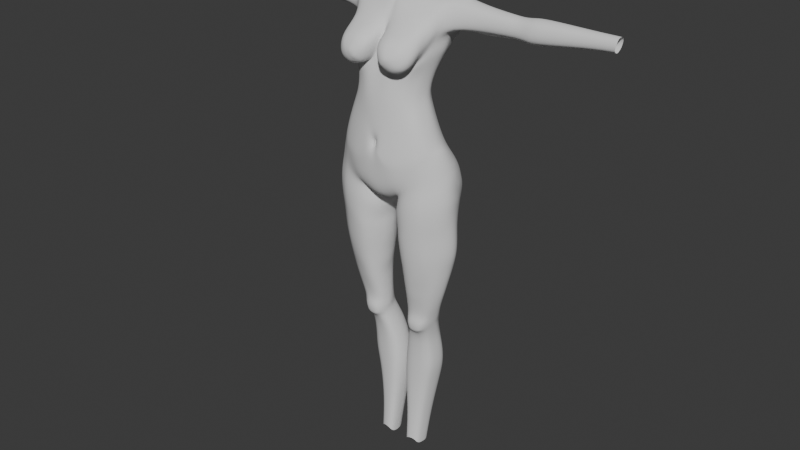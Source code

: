 # Source: StylizedCharaBlendAlong25.blend  (saved by Blender 5.0.118; exported with 4.5.12 LTS)
import bpy
from mathutils import Matrix  # noqa: F401  (used for matrix-valued properties, if any)

bpy.ops.wm.read_factory_settings(use_empty=True)
scene = bpy.context.scene
scene.name = 'Scene'

# ---- collections
col_reference_images = bpy.data.collections.new('Reference images'); scene.collection.children.link(col_reference_images)
col_mesh = bpy.data.collections.new('Mesh'); scene.collection.children.link(col_mesh)

# ---- world
world_world = bpy.data.worlds.new('World'); scene.world = world_world
world_world.use_nodes = True; world_world.node_tree.nodes.clear()
_N = world_world.node_tree.nodes; _L = world_world.node_tree.links
n0 = _N.new('ShaderNodeOutputWorld'); n0.name = 'World Output'; n0.location = (200, 100)
n1 = _N.new('ShaderNodeBackground'); n1.name = 'Background'; n1.location = (-200, 100)
n1.inputs[0].default_value = (0.05088, 0.05088, 0.05088, 1.0)
_L.new(n1.outputs[0], n0.inputs[0])
n0.is_active_output = True
world_world.color = (0.05088, 0.05088, 0.05088)
world_world.sun_shadow_jitter_overblur = 0.0

# ---- meshes
me_cylinder = bpy.data.meshes.new('Cylinder')
me_cylinder.from_pydata([(-1.148e-06, 0.6485, -1.5), (-1.514e-05, 0.7861, 1.122), (0.5349, 0.8102, 1.132), (0.7594, 0.6731, 1.205), (1.152, 0.5019, -1.3), (1.024, 0.4287, 1.617), (1.328, -0.01385, -1.07), (1.038, 0.2881, 1.599), (1.216, -0.3474, -1.17), (0.9862, 0.07229, 1.575), (0.9232, -0.6022, -1.389), (0.8024, -0.5045, 0.9941), (0.5135, -0.7313, -1.715), (-1.201e-06, -0.7658, -1.885), (-0.0003273, -0.5448, 1.242), (-5.267e-06, 0.4616, -0.4666), (0.519, 0.4119, -0.4104), (0.7742, 0.2544, -0.37), (0.9319, 0.01172, -0.3389), (0.9844, -0.17, -0.3327), (0.9268, -0.4666, -0.4264), (0.7788, -0.6152, -0.5081), (0.538, -0.7379, -0.6034), (-5.491e-06, -0.8243, -0.8929), (-1.791e-05, 0.5732, 0.5793), (0.4175, 0.5083, 0.5947), (0.6093, 0.3858, 0.6629), (0.7792, 0.1586, 0.6955), (0.8297, -0.008527, 0.6871), (0.7746, -0.2606, 0.657), (0.598, -0.5193, 0.6105), (0.4431, -0.6106, 0.5841), (-0.0001447, -0.6942, 0.5697), (0.4663, 0.331, -0.00294), (0.6656, 0.2074, 0.03448), (0.7736, 0.01867, 0.09349), (0.8315, -0.1367, 0.09234), (0.7735, -0.4226, 0.03739), (0.6559, -0.5874, -0.05522), (0.4742, -0.6945, -0.1373), (-2.461e-05, -0.794, -0.2021), (-1.015e-05, 0.3879, -0.07903), (-1.517e-05, 0.4146, 0.203), (0.4109, 0.3508, 0.2396), (0.5816, 0.2347, 0.2923), (0.72, 0.05663, 0.3334), (0.7921, -0.09021, 0.329), (0.7193, -0.3809, 0.2788), (0.5798, -0.5725, 0.2261), (0.4362, -0.6766, 0.1836), (-5.622e-05, -0.7762, 0.1503), (0.4771, 0.7099, -1.089), (0.7482, 0.6112, -1.031), (1.027, 0.4105, -1.033), (1.253, -0.05661, -0.7517), (1.109, -0.3856, -0.8975), (0.9007, -0.6166, -1.064), (0.5728, -0.7835, -1.242), (-2.306e-06, -0.8114, -1.375), (-1.626e-06, 0.6703, -1.194), (-7.536e-07, 0.104, -2.098), (0.1703, 0.01834, -2.009), (-8.485e-07, -0.3918, -2.074), (0.3025, -0.4012, -1.919), (-9.003e-07, 0.4359, -1.774), (0.09572, 0.2778, -2.065), (0.571, 0.5976, -3.116), (0.9482, 0.7061, -3.041), (1.286, 0.3315, -3.052), (1.485, 0.06874, -3.086), (1.29, -0.2711, -3.087), (0.9665, -0.5233, -3.126), (0.4901, -0.6268, -3.18), (0.1962, 0.0528, -3.203), (0.2283, -0.285, -3.201), (0.3186, 0.3466, -3.172), (0.5856, 0.5819, -2.724), (0.3355, 0.3481, -2.777), (1.24, 0.3422, -2.581), (0.9252, 0.7956, -2.646), (0.1332, 0.02158, -2.817), (0.2179, -0.3415, -2.803), (0.4802, -0.6776, -2.778), (0.9434, -0.5788, -2.664), (1.309, -0.2977, -2.588), (1.471, 0.0438, -2.542), (0.5454, 0.4636, -3.979), (0.8929, 0.5701, -4.004), (1.148, 0.2054, -3.935), (1.244, 0.02348, -3.925), (1.126, -0.2075, -3.948), (0.892, -0.3487, -3.971), (0.5068, -0.4577, -4.0), (0.3147, 0.009671, -3.967), (0.321, -0.2408, -3.969), (0.3695, 0.2265, -3.998), (0.2712, 0.3947, -2.413), (0.8565, 0.7047, -2.335), (0.1609, -0.4331, -2.275), (0.9369, -0.6509, -1.983), (1.311, -0.3897, -1.874), (1.491, -0.05466, -1.805), (0.5398, 0.643, -2.423), (1.181, 0.5569, -2.122), (0.1632, -0.0189, -2.338), (0.5107, -0.6941, -2.135), (0.4925, 0.3774, -4.465), (0.1096, 0.3136, -2.221), (0.2436, -0.3167, -2.111), (0.9111, -0.6125, -1.628), (1.273, -0.3394, -1.46), (1.427, 0.011, -1.446), (1.231, 0.5689, -1.735), (0.07537, 0.01755, -2.133), (0.4619, -0.6759, -1.849), (0.8276, 0.3967, -4.437), (1.008, 0.1745, -4.474), (1.056, 0.03898, -4.482), (0.9742, -0.163, -4.471), (0.7987, -0.2629, -4.452), (0.5025, -0.3142, -4.448), (0.3073, 0.01381, -4.459), (0.3332, -0.1971, -4.453), (0.3459, 0.1863, -4.464), (0.006686, 0.7386, -1.636), (0.2499, 0.8499, 1.123), (0.2767, -0.7525, -1.811), (0.04848, -0.5678, 1.18), (0.2962, -0.8076, -0.6793), (0.1848, 0.4508, -0.4074), (0.2406, -0.7269, 0.4604), (0.1478, 0.5677, 0.5599), (0.1352, 0.3721, 0.02488), (0.2338, -0.7685, -0.2533), (0.1004, 0.3864, 0.26), (0.2426, -0.7539, 0.1445), (0.2075, 0.747, -1.173), (0.2666, -0.8324, -1.222), (0.1064, 0.08606, -2.037), (0.1894, -0.336, -2.101), (0.01948, 0.4628, -1.969), (0.5815, 0.589, -2.531), (1.231, 0.4068, -2.342), (0.1818, -0.0143, -2.631), (0.5244, -0.6787, -2.524), (0.3191, 0.3467, -2.596), (0.9067, 0.7424, -2.464), (0.2385, -0.3946, -2.622), (0.9423, -0.6206, -2.396), (1.315, -0.3522, -2.328), (1.463, 0.0038, -2.261), (0.4565, 0.3824, -4.774), (0.79, 0.4263, -4.765), (0.9365, 0.1858, -4.812), (0.9358, 0.07288, -4.807), (0.873, -0.1317, -4.77), (0.729, -0.2363, -4.688), (0.5081, -0.2628, -4.684), (0.2981, 0.02269, -4.805), (0.3527, -0.1691, -4.765), (0.3295, 0.1753, -4.816), (0.4469, 0.4078, -4.92), (0.7641, 0.4657, -4.949), (0.8905, 0.1917, -4.943), (0.8916, 0.08242, -4.943), (0.8583, -0.09114, -4.95), (0.6802, -0.2639, -4.826), (0.7854, -0.218, -4.882), (0.3047, 0.03009, -4.932), (0.3311, -0.1238, -4.946), (0.3431, 0.1796, -4.934), (0.4406, 0.4647, -5.054), (0.7427, 0.4308, -5.067), (0.8709, 0.2282, -5.046), (0.8683, 0.1203, -5.053), (0.8069, -0.06842, -5.119), (0.6556, -0.1288, -5.227), (0.4447, -0.1588, -5.222), (0.3165, 0.09047, -5.043), (0.339, -0.09352, -5.115), (0.3549, 0.2389, -5.04), (0.381, 0.5866, -5.347), (0.6851, 0.5527, -5.357), (0.815, 0.3686, -5.37), (0.8145, 0.2418, -5.372), (0.7833, 0.03223, -5.382), (0.6449, -0.05375, -5.412), (0.3622, -0.1035, -5.403), (0.2315, 0.2193, -5.364), (0.2422, 0.007642, -5.376), (0.2674, 0.3822, -5.365), (0.2554, 0.7306, -6.817), (0.5417, 0.7127, -6.809), (0.7058, 0.5553, -6.75), (0.7397, 0.3801, -6.746), (0.6857, 0.1379, -6.733), (0.5228, 0.02545, -6.782), (0.2298, -0.01279, -6.791), (0.06706, 0.3455, -6.783), (0.07772, 0.09979, -6.763), (0.1001, 0.5598, -6.779), (0.8164, 0.5258, -5.89), (0.6357, 0.7026, -5.907), (0.1038, 0.3047, -5.898), (0.1234, 0.07835, -5.894), (0.2824, -0.03843, -5.908), (0.6163, 0.002757, -5.91), (0.8377, 0.3308, -5.89), (0.3098, 0.7224, -5.905), (0.1467, 0.531, -5.894), (0.7954, 0.1069, -5.892), (0.2801, 0.5887, -7.589), (0.4816, 0.5723, -7.589), (0.5848, 0.4333, -7.598), (0.5973, 0.3006, -7.595), (0.5657, 0.1063, -7.585), (0.464, 0.01068, -7.571), (0.2588, -0.02348, -7.572), (0.1572, 0.2705, -7.611), (0.1656, 0.06938, -7.593), (0.1819, 0.4399, -7.604), (0.3014, 0.4468, -8.215), (0.4565, 0.4352, -8.216), (0.5537, 0.3036, -8.34), (0.5606, 0.1813, -8.336), (0.5376, 0.01767, -8.33), (0.4399, -0.04684, -8.204), (0.2829, -0.0729, -8.202), (0.1864, 0.1561, -8.347), (0.1947, -0.01697, -8.332), (0.2089, 0.309, -8.342), (0.8193, 0.5599, -6.263), (0.06831, 0.3324, -6.289), (0.2519, -0.02583, -6.279), (0.8416, 0.3636, -6.26), (0.2791, 0.7567, -6.293), (0.7996, 0.1223, -6.255), (0.616, 0.7383, -6.287), (0.07984, 0.0893, -6.276), (0.597, 0.01289, -6.273), (0.1041, 0.5644, -6.283), (0.5259, -0.2797, -4.823), (0.4152, -0.2438, -4.88), (0.7945, -0.1899, -4.989), (0.3885, -0.2112, -4.989), (0.7527, -0.1828, -5.099), (0.6419, -0.2039, -5.163), (0.4956, -0.2193, -5.161), (0.4073, -0.1989, -5.1), (0.6469, -0.2823, -4.928), (0.7176, -0.2588, -4.95), (0.5392, -0.2925, -4.925), (0.4708, -0.2762, -4.944), (0.717, -0.248, -5.018), (0.4586, -0.2624, -5.016), (0.7029, -0.2374, -5.09), (0.629, -0.2521, -5.11), (0.5241, -0.2613, -5.108), (0.4597, -0.2485, -5.089), (0.6335, -0.2739, -5.023), (0.5342, -0.2821, -5.021), (0.5662, 0.4833, -3.73), (0.9243, 0.6337, -3.709), (0.3617, 0.267, -3.739), (0.2549, 0.02669, -3.707), (0.9327, -0.4002, -3.728), (1.202, -0.2146, -3.676), (1.209, 0.2494, -3.663), (0.288, -0.2509, -3.722), (0.5216, -0.5194, -3.779), (1.314, 0.04327, -3.662), (0.5727, 0.524, -3.467), (0.2491, 0.04526, -3.457), (1.248, -0.2274, -3.435), (0.2603, -0.2597, -3.481), (0.9571, -0.4549, -3.474), (0.3455, 0.3123, -3.492), (0.9435, 0.6522, -3.447), (1.248, 0.299, -3.418), (0.5188, -0.5713, -3.516), (1.369, 0.06387, -3.427), (0.8681, 0.5119, -4.166), (0.5271, 0.4245, -4.183), (0.3646, 0.2087, -4.174), (0.3208, 0.008488, -4.158), (0.8571, -0.3128, -4.191), (1.055, -0.1982, -4.167), (1.097, 0.1884, -4.153), (0.3296, -0.2263, -4.161), (0.509, -0.4043, -4.199), (1.173, 0.02261, -4.183), (0.6518, 0.6429, -5.637), (0.1743, 0.05224, -5.646), (0.6298, -0.0163, -5.653), (0.1973, 0.4706, -5.642), (0.8121, 0.4616, -5.644), (0.1568, 0.2722, -5.643), (0.3125, -0.06607, -5.645), (0.8242, 0.296, -5.645), (0.3393, 0.6692, -5.63), (0.7857, 0.07734, -5.649), (-3.974e-06, -0.8425, -1.064), (-1.402e-05, -0.7993, -0.4628), (0.1169, -0.8306, -0.7007), (0.1077, -0.8632, -0.9144), (0.09705, -0.8082, -0.547), (-1.052e-05, -0.7811, -0.5902), (0.0524, -0.7834, -0.7119), (0.04833, -0.8055, -0.7929), (0.04738, -0.7733, -0.6437), (-6.426e-06, -0.803, -0.823), (-9.271e-06, -0.7701, -0.6389), (0.03323, -0.7699, -0.7184), (0.03149, -0.7876, -0.7759), (0.03189, -0.7648, -0.6611), (-7.204e-06, -0.7857, -0.7725), (-8.321e-06, -0.7708, -0.6861), (0.033, -0.7657, -0.7169), (0.0383, -0.7785, -0.7776), (0.03432, -0.7607, -0.6599), (1.341, 0.2475, -1.973), (1.285, 0.3032, -1.554), (1.24, 0.2584, -1.2), (0.7802, 0.8684, -1.541), (0.4331, 0.8922, -1.466), (0.6218, 0.8594, -1.422), (0.7705, 0.8127, -1.401), (0.2206, 0.8394, -2.188), (0.6567, 0.9264, -2.122), (0.4321, 0.9093, -2.183), (0.8229, 0.8961, -2.047), (0.09566, 0.7428, -2.095), (0.8183, 0.9066, -1.903), (0.03072, 0.819, -1.714), (0.2521, 0.9088, -1.525), (0.02966, 0.7055, -1.983), (0.4136, 0.9593, -1.642), (0.6021, 0.9382, -1.592), (0.2385, 0.9179, -2.026), (0.6256, 0.9649, -1.959), (0.4209, 0.9628, -2.009), (0.09621, 0.845, -2.01), (0.1072, 0.9185, -1.71), (0.2405, 0.958, -1.683), (0.08174, 0.5575, -2.164), (0.1217, 0.8846, -1.595), (0.1105, 0.8287, -1.442), (0.4572, 0.8043, -1.288), (0.6808, 0.7562, -1.248), (0.8875, 0.7033, -1.266), (0.2405, 0.838, -1.359), (0.9525, 0.7316, -1.444), (1.012, 0.7807, -1.853), (0.9644, 0.7899, -2.086), (0.2222, 0.6697, -2.308), (0.4712, 0.7985, -2.33), (0.7449, 0.8398, -2.25), (0.1066, 0.913, -1.869), (-2.574e-06, 0.5948, -0.9382), (0.4884, 0.6083, -0.9052), (0.7704, 0.4572, -0.8224), (1.001, 0.2417, -0.8226), (1.127, -0.08722, -0.6814), (1.095, -0.4011, -0.8409), (0.8783, -0.6235, -0.9169), (0.5764, -0.7851, -1.024), (0.1688, 0.6848, -1.079), (0.286, -0.8499, -1.082), (0.04694, -0.7983, -0.7805), (0.1123, -0.8573, -0.8545), (0.02492, -0.7794, -0.7724), (0.0184, -0.7746, -0.773), (0.6057, 0.9782, -1.78), (0.4134, 0.9893, -1.829), (0.246, 0.9707, -1.859), (0.7924, 0.9152, -1.726), (0.9806, 0.7723, -1.646), (0.01822, 0.762, -1.856), (-0.007392, 0.6318, -1.823), (1.2, 0.5108, -1.503), (1.39, 0.06502, -1.262), (1.107, 0.8096, 1.859), (1.347, 0.6537, 2.05), (1.508, 0.437, 2.122), (1.358, 0.2182, 2.082), (1.142, 0.1449, 2.039), (1.093, 0.0465, 1.689), (-0.0001936, -0.3666, 1.647), (-3.046e-05, -0.05277, 2.068), (-0.0001094, 0.1365, 2.259), (-3.444e-05, 0.8145, 2.388), (-9.479e-06, 0.8653, 2.128), (-9.692e-06, 0.9253, 1.828), (0.5123, 0.9806, 1.917), (0.5921, 0.7985, 2.093), (0.6164, 0.4698, 2.181), (0.6067, 0.09552, 2.132), (0.5298, -0.0327, 2.092), (0.4646, 0.996, 1.573), (0.2536, 0.8288, 2.119), (0.1534, 0.9947, 1.924), (0.2692, 0.564, 2.301), (0.2767, 0.173, 2.203), (0.05859, -0.1669, 2.01), (0.03712, -0.4827, 1.51), (0.7742, 0.9397, 1.925), (0.8376, 0.7561, 2.08), (0.8124, 0.4549, 2.167), (0.8571, 0.1095, 2.111), (0.826, -0.03798, 2.003), (0.8704, -0.3578, 1.514), (0.749, 0.9648, 1.769), (-1.042e-05, 0.9356, 1.652), (1.063, 0.8116, 1.664), (1.124, 0.05609, 1.828), (-0.0001173, -0.2573, 1.77), (0.4908, -0.3113, 1.79), (0.1623, -0.3531, 1.731), (0.8026, -0.2613, 1.747), (1.135, 0.09389, 1.949), (-7.762e-05, -0.1557, 1.946), (0.4884, -0.1346, 1.964), (0.0858, -0.2294, 1.914), (0.8652, -0.111, 1.91), (1.493, 0.33, 2.114), (0.6273, 0.2721, 2.169), (0.3444, 0.34, 2.266), (0.818, 0.2734, 2.157), (1.486, 0.5412, 2.094), (-2.302e-06, 0.8501, 2.259), (0.6087, 0.6502, 2.145), (0.2578, 0.7131, 2.205), (0.8047, 0.6241, 2.137), (1.122, 0.7609, 1.993), (-8.905e-06, 0.8996, 1.99), (0.5577, 0.9002, 2.008), (0.1878, 0.9214, 2.031), (0.8261, 0.86, 2.005), (0.9059, 0.5777, 1.273), (1.049, -0.4931, -1.295), (0.8816, -0.1912, 1.298), (0.8422, -0.5515, -0.4731), (0.8418, 0.1505, -0.3567), (0.687, -0.4085, 0.6391), (0.6994, 0.2841, 0.6923), (0.7119, 0.1266, 0.05976), (0.7062, -0.5168, -0.01572), (0.6409, 0.1584, 0.3099), (0.6394, -0.4906, 0.2482), (0.8677, 0.5253, -1.032), (0.9899, -0.5176, -0.9928), (1.093, 0.5457, -3.046), (1.105, -0.4153, -3.109), (1.1, -0.4584, -2.631), (1.06, 0.6014, -2.618), (1.002, 0.4139, -3.975), (0.9922, -0.2882, -3.961), (0.9954, 0.6414, -2.244), (1.097, -0.5391, -1.936), (1.066, -0.4955, -1.556), (0.9048, 0.3015, -4.452), (0.8739, -0.2201, -4.46), (1.046, 0.5987, -2.412), (1.102, -0.5056, -2.367), (0.8527, 0.3233, -4.785), (0.7907, -0.1915, -4.723), (0.8182, 0.3483, -4.946), (0.6894, -0.1949, -5.135), (0.7976, 0.344, -5.058), (0.7204, -0.1029, -5.181), (0.7252, -0.2442, -4.85), (0.7407, 0.4738, -5.363), (0.7042, -0.01692, -5.399), (0.612, 0.6453, -6.784), (0.5926, 0.0736, -6.761), (0.693, 0.04738, -5.902), (0.7131, 0.6269, -5.9), (0.5258, 0.5128, -7.592), (0.5075, 0.05162, -7.577), (0.4981, 0.3788, -8.269), (0.4818, -0.01921, -8.258), (0.6838, 0.05974, -6.265), (0.703, 0.6619, -6.277), (0.6606, -0.2458, -5.101), (0.6772, -0.2722, -4.937), (0.6693, -0.2628, -5.021), (1.046, 0.4691, -3.689), (1.048, -0.3207, -3.706), (1.082, -0.3575, -3.457), (1.074, 0.501, -3.434), (0.9663, 0.3734, -4.16), (0.942, -0.2637, -4.18), (0.7204, 0.5652, -5.64), (0.6966, 0.02381, -5.651), (0.6855, 0.8394, -1.413), (0.7279, 0.9134, -2.09), (0.6784, 0.9083, -1.57), (0.7081, 0.94, -1.935), (0.7693, 0.7335, -1.255), (0.8389, 0.8184, -2.18), (0.869, 0.3649, -0.8225), (0.971, -0.5282, -0.8844), (0.6857, 0.9512, -1.757), (0.9721, 0.866, 1.927), (1.062, 0.7331, 2.059), (1.281, 0.2774, 2.131), (1.07, 0.1302, 2.093), (1.022, 0.06029, 2.044), (0.987, -0.09018, 1.648), (0.9515, 0.8881, 1.769), (1.015, -0.05947, 1.796), (1.018, -0.001849, 1.944), (1.396, 0.3984, 2.148), (1.272, 0.5493, 2.118), (1.018, 0.8, 2.008), (0.0001325, 0.1367, 2.313), (4.481e-05, 0.7872, 2.48), (0.2188, 0.5555, 2.468), (0.2175, 0.2171, 2.37), (0.2825, 0.3504, 2.428), (0.2927, 0.3416, 2.641), (0.2069, 0.21, 2.628), (0.228, 0.5446, 2.632), (-8.045e-05, 0.8016, 2.604), (-0.0002472, 0.1369, 2.558), (0.7749, 0.7643, 1.19), (1.026, 0.7148, 1.537), (-1.283e-05, 0.887, 1.313), (0.4892, 0.8771, 1.138), (0.1839, 0.9725, 1.352), (0.9288, 0.6716, 1.3), (-1.756e-05, 0.6922, 0.8826), (0.5394, 0.7906, 0.8244), (0.7101, 0.5532, 0.9653), (0.8929, 0.2965, 1.018), (0.9208, 0.1274, 1.02), (0.9024, -0.1188, 1.043), (0.7181, -0.5468, 0.8981), (0.4832, -0.6331, 0.8625), (-0.0002682, -0.5982, 0.917), (0.2424, -0.6681, 0.8221), (0.2002, 0.7356, 0.8762), (0.8261, -0.3279, 0.9196), (0.8274, 0.4426, 1.014), (-1.654e-05, 0.7391, 1.002), (0.5393, 0.8129, 0.9904), (0.7546, 0.6267, 1.08), (0.934, 0.3669, 1.176), (1.021, 0.1932, 1.185), (0.9308, -0.03105, 1.23), (0.698, -0.5335, 0.885), (0.4211, -0.6272, 0.8259), (-0.0003323, -0.5963, 1.065), (0.1548, -0.6335, 0.9164), (0.2205, 0.8092, 0.9992), (0.8521, -0.2712, 1.133), (0.8852, 0.5091, 1.137), (0.9374, 0.8643, 1.631), (0.4861, 1.009, 1.754), (0.7325, 0.9441, 1.597), (0.1409, 1.019, 1.751), (0.1346, 1.003, 1.576), (-1.139e-05, 0.9206, 1.496), (0.9424, 0.8453, 1.402), (0.2158, 0.8857, 1.19), (0.477, 0.989, 1.328), (0.7481, 0.9276, 1.362), (0.2358, 0.9531, 1.231), (0.4453, 0.9273, 1.223), (0.7143, 0.8479, 1.267), (0.8818, 0.7657, 1.339), (2.296, 0.4472, 1.568), (2.339, 0.3363, 1.602), (2.354, 0.238, 1.657), (2.213, 0.6093, 1.836), (2.324, 0.5571, 1.97), (2.4, 0.4273, 2.026), (2.397, 0.2959, 1.993), (2.4, 0.2502, 1.955), (2.372, 0.1985, 1.747), (2.215, 0.5998, 1.733), (2.389, 0.1979, 1.832), (2.398, 0.2178, 1.902), (2.4, 0.3578, 2.019), (2.378, 0.4948, 2.009), (2.238, 0.5917, 1.917), (2.254, 0.5518, 1.636), (1.811, 0.5091, 2.051), (1.798, 0.5729, 2.007), (1.784, 0.1643, 1.755), (1.804, 0.1685, 1.851), (1.786, 0.6166, 1.944), (1.771, 0.6359, 1.856), (1.745, 0.6332, 1.733), (1.721, 0.5797, 1.608), (1.72, 0.454, 1.437), (1.756, 0.3254, 1.586), (1.76, 0.2007, 1.641), (1.814, 0.1927, 1.931), (1.817, 0.4318, 2.072), (1.816, 0.2288, 1.991), (1.809, 0.279, 2.032), (1.815, 0.351, 2.064), (2.881, 0.4564, 1.531), (2.922, 0.323, 1.571), (2.928, 0.1947, 1.629), (2.939, 0.6467, 1.85), (2.967, 0.5807, 2.008), (2.987, 0.4336, 2.076), (2.978, 0.2746, 2.035), (2.986, 0.2221, 1.992), (2.952, 0.1554, 1.747), (2.911, 0.6433, 1.722), (2.973, 0.1595, 1.847), (2.983, 0.1845, 1.93), (2.985, 0.3495, 2.068), (2.98, 0.5141, 2.055), (2.955, 0.6263, 1.942), (2.886, 0.5819, 1.597), (4.493, 0.4308, 1.75), (4.514, 0.3545, 1.77), (4.519, 0.2836, 1.806), (4.524, 0.5388, 1.929), (4.541, 0.5012, 2.02), (4.552, 0.4177, 2.058), (4.547, 0.3276, 2.035), (4.551, 0.2975, 2.01), (4.532, 0.2598, 1.871), (4.509, 0.5361, 1.857), (4.544, 0.2619, 1.928), (4.55, 0.276, 1.975), (4.55, 0.3699, 2.054), (4.548, 0.4633, 2.046), (4.533, 0.527, 1.982), (4.495, 0.5009, 1.787), (3.972, 0.2427, 1.848), (3.986, 0.2455, 1.911), (3.974, 0.5431, 1.972), (3.964, 0.5558, 1.914), (3.946, 0.5545, 1.832), (3.93, 0.5157, 1.751), (3.925, 0.4345, 1.707), (3.954, 0.3502, 1.736), (3.956, 0.2662, 1.771), (3.982, 0.514, 2.014), (3.992, 0.2616, 1.964), (3.994, 0.4202, 2.057), (3.99, 0.4716, 2.043), (3.994, 0.2855, 2.003), (3.988, 0.3186, 2.03), (3.993, 0.3665, 2.052), (2.587, 0.2263, 1.901), (2.589, 0.2564, 1.951), (2.583, 0.2982, 1.985), (2.588, 0.3585, 2.012), (2.59, 0.4261, 2.018), (2.585, 0.4906, 2.0), (2.584, 0.538, 1.976), (2.562, 0.2027, 1.755), (2.579, 0.2061, 1.834), (2.232, 0.6331, 1.757), (2.348, 0.6, 1.944), (2.239, 0.6344, 1.831), (2.508, 0.5299, 1.613), (2.5, 0.4465, 1.577), (2.538, 0.3387, 1.612), (2.541, 0.2327, 1.658), (2.794, 0.2045, 1.916), (2.789, 0.2859, 2.011), (2.791, 0.5031, 2.027), (2.765, 0.178, 1.751), (2.817, 0.6072, 1.907), (2.785, 0.6127, 1.722), (2.699, 0.4512, 1.552), (2.796, 0.2385, 1.972), (2.795, 0.3538, 2.041), (2.797, 0.4301, 2.048), (2.782, 0.559, 1.981), (2.784, 0.1818, 1.841), (2.817, 0.623, 1.822), (2.705, 0.5546, 1.622), (2.738, 0.3304, 1.59), (2.743, 0.2129, 1.643), (2.263, 0.6247, 1.893), (2.268, 0.6075, 1.675), (2.533, 0.5922, 1.935), (2.457, 0.5881, 1.657), (2.707, 0.6223, 1.865), (2.682, 0.6314, 1.728), (2.67, 0.6012, 1.916), (2.708, 0.6329, 1.799), (2.613, 0.6067, 1.666), (2.312, 0.6452, 1.779), (2.392, 0.6381, 1.893), (2.317, 0.6508, 1.827), (2.33, 0.6413, 1.872), (2.354, 0.6539, 1.745), (2.499, 0.6367, 1.887), (2.461, 0.652, 1.725), (2.637, 0.6401, 1.834), (2.615, 0.6584, 1.747), (2.589, 0.6414, 1.864), (2.631, 0.6493, 1.789), (2.565, 0.6534, 1.722), (2.478, 0.6759, 1.812), (2.38, 0.6698, 1.822), (2.568, 0.6716, 1.798), (0.9009, 0.6296, 2.14), (0.878, 0.4225, 2.172), (0.9441, 0.2265, 2.152), (1.38, 0.3368, 2.144), (0.8936, 0.3194, 2.171), (1.378, 0.4708, 2.142), (0.8772, 0.5271, 2.168), (1.068, 0.6163, 2.132), (1.092, 0.2354, 2.142), (1.226, 0.3275, 2.164), (1.301, 0.395, 2.166), (1.221, 0.4762, 2.165), (0.9866, 0.5127, 2.177), (0.9514, 0.4123, 2.183), (1.004, 0.3118, 2.174), (1.298, 0.3541, 2.163), (0.9581, 0.3504, 2.18), (1.297, 0.4422, 2.166), (0.9464, 0.4797, 2.182), (1.094, 0.5033, 2.171), (1.106, 0.307, 2.173), (1.102, 0.3921, 2.182), (1.217, 0.3939, 2.172), (1.004, 0.4027, 2.182), (0.4577, -0.9874, 1.026), (0.4519, -0.8229, 1.463), (0.5329, -0.9893, 1.164), (0.6075, -0.8203, 1.433), (0.671, -0.5581, 1.549), (0.5769, -0.9794, 1.111), (0.7257, -0.8904, 1.292), (0.8206, -0.6635, 1.425), (0.9145, -0.5624, 1.251), (0.5964, -0.9648, 1.042), (0.739, -0.9068, 1.057), (0.8857, -0.7686, 1.165), (0.5732, -0.9528, 0.978), (0.706, -0.9013, 0.9426), (0.8185, -0.7681, 0.9462), (0.8588, -0.6, 1.044), (0.5346, -0.9447, 0.9353), (0.637, -0.8698, 0.8642), (0.7305, -0.7356, 0.8527), (0.4759, -0.936, 0.9174), (0.5076, -0.8686, 0.8187), (0.574, -0.7225, 0.8008), (0.4081, -0.9385, 0.9191), (0.369, -0.8483, 0.856), (0.364, -0.7316, 0.8137), (0.347, -0.943, 0.95), (0.2449, -0.8658, 0.9013), (0.1894, -0.7293, 0.913), (0.2905, -0.9774, 1.002), (0.1509, -0.8481, 1.035), (0.08316, -0.7082, 1.094), (0.3062, -0.99, 1.089), (0.1204, -0.8942, 1.289), (0.04911, -0.7058, 1.417), (0.3884, -1.013, 1.164), (0.2935, -0.8574, 1.437), (0.2559, -0.6007, 1.557), (0.4748, -0.9988, 1.18), (0.4672, -0.5618, 1.57)], [], [(554, 125, 2, 545), (545, 2, 3, 546), (556, 438, 5, 547), (547, 5, 7, 548), (548, 7, 9, 549), (555, 440, 11, 550), (553, 127, 14, 552), (367, 128, 303, 369), (364, 21, 22, 365), (501, 441, 21, 364), (362, 19, 20, 363), (361, 18, 19, 362), (500, 442, 18, 361), (359, 16, 17, 360), (366, 129, 16, 359), (135, 130, 32, 50), (48, 30, 31, 49), (448, 443, 30, 48), (46, 28, 29, 47), (45, 27, 28, 46), (447, 444, 27, 45), (43, 25, 26, 44), (134, 131, 25, 43), (129, 132, 33, 16), (16, 33, 34, 17), (442, 445, 35, 18), (18, 35, 36, 19), (19, 36, 37, 20), (441, 446, 38, 21), (21, 38, 39, 22), (133, 40, 302, 305), (132, 134, 43, 33), (33, 43, 44, 34), (445, 447, 45, 35), (35, 45, 46, 36), (36, 46, 47, 37), (446, 448, 48, 38), (38, 48, 49, 39), (133, 135, 50, 40), (4, 53, 54, 6, 322), (6, 54, 55, 8), (439, 450, 56, 10), (10, 56, 57, 12), (126, 137, 58, 13), (139, 63, 12, 126), (140, 65, 61, 138), (138, 61, 63, 139), (77, 76, 66, 75), (454, 78, 68, 451), (81, 80, 73, 74), (76, 79, 67, 66), (80, 77, 75, 73), (83, 82, 72, 71), (82, 81, 74, 72), (453, 83, 71, 452), (85, 84, 70, 69), (78, 85, 69, 68), (142, 150, 85, 78), (150, 149, 84, 85), (463, 148, 83, 453), (144, 147, 81, 82), (148, 144, 82, 83), (143, 145, 77, 80), (147, 143, 80, 81), (462, 142, 78, 454), (145, 141, 76, 77), (261, 262, 87, 86), (264, 263, 95, 93), (487, 265, 91, 456), (486, 267, 88, 455), (268, 264, 93, 94), (265, 269, 92, 91), (267, 270, 89, 88), (263, 261, 86, 95), (269, 268, 94, 92), (270, 266, 90, 89), (108, 113, 104, 98), (141, 102, 97, 146), (113, 107, 96, 104), (109, 114, 105, 99), (114, 108, 98, 105), (459, 109, 99, 458), (111, 110, 100, 101), (112, 321, 111, 101, 320, 103), (379, 380, 111, 321, 112), (6, 8, 110, 111, 380), (439, 10, 109, 459), (12, 63, 108, 114), (10, 12, 114, 109), (61, 65, 107, 113), (63, 61, 113, 108), (282, 281, 115, 106), (284, 283, 123, 121), (491, 285, 119, 461), (490, 287, 116, 460), (288, 284, 121, 122), (285, 289, 120, 119), (287, 290, 117, 116), (283, 282, 106, 123), (289, 288, 122, 120), (290, 286, 118, 117), (0, 124, 378, 140, 64), (60, 138, 139, 62), (64, 140, 138, 60), (62, 139, 126, 13), (12, 57, 137, 126), (0, 59, 136, 346, 124), (39, 49, 135, 133), (41, 42, 134, 132), (22, 39, 133, 128), (15, 41, 132, 129), (42, 24, 131, 134), (49, 31, 130, 135), (358, 15, 129, 366), (365, 22, 128, 367), (544, 1, 125, 554), (76, 141, 146, 79), (96, 102, 141, 145), (457, 103, 142, 462), (98, 104, 143, 147), (104, 96, 145, 143), (99, 105, 144, 148), (105, 98, 147, 144), (458, 99, 148, 463), (101, 100, 149, 150), (103, 320, 101, 150, 142), (122, 121, 158, 159), (119, 120, 157, 156), (116, 117, 154, 153), (123, 106, 151, 160), (120, 122, 159, 157), (106, 115, 152, 151), (117, 118, 155, 154), (121, 123, 160, 158), (461, 119, 156, 465), (460, 116, 153, 464), (154, 155, 165, 164), (151, 152, 162, 161), (158, 160, 170, 168), (165, 155, 167, 243), (464, 153, 163, 466), (159, 158, 168, 169), (169, 179, 248, 244), (153, 154, 164, 163), (160, 151, 161, 170), (156, 157, 241, 166), (161, 162, 172, 171), (168, 170, 180, 178), (469, 175, 245, 467), (466, 163, 173, 468), (169, 168, 178, 179), (157, 159, 242, 241), (163, 164, 174, 173), (170, 161, 171, 180), (179, 177, 247, 248), (164, 165, 175, 174), (469, 176, 186, 472), (468, 173, 183, 471), (179, 178, 188, 189), (176, 177, 187, 186), (173, 174, 184, 183), (180, 171, 181, 190), (177, 179, 189, 187), (174, 175, 185, 184), (171, 172, 182, 181), (178, 180, 190, 188), (482, 231, 193, 473), (238, 232, 198, 199), (239, 233, 197, 196), (231, 234, 194, 193), (240, 235, 191, 200), (233, 238, 199, 197), (234, 236, 195, 194), (235, 237, 192, 191), (232, 240, 200, 198), (481, 239, 196, 474), (493, 293, 206, 475), (296, 294, 209, 203), (299, 291, 202, 208), (298, 300, 210, 207), (297, 292, 204, 205), (294, 299, 208, 209), (295, 298, 207, 201), (293, 297, 205, 206), (292, 296, 203, 204), (492, 295, 201, 476), (199, 198, 218, 219), (196, 197, 217, 216), (193, 194, 214, 213), (200, 191, 211, 220), (197, 199, 219, 217), (194, 195, 215, 214), (191, 192, 212, 211), (198, 200, 220, 218), (474, 196, 216, 478), (473, 193, 213, 477), (213, 214, 224, 223), (220, 211, 221, 230), (217, 219, 229, 227), (214, 215, 225, 224), (211, 212, 222, 221), (218, 220, 230, 228), (478, 216, 226, 480), (477, 213, 223, 479), (219, 218, 228, 229), (216, 217, 227, 226), (475, 206, 239, 481), (203, 209, 240, 232), (208, 202, 237, 235), (207, 210, 236, 234), (205, 204, 238, 233), (209, 208, 235, 240), (201, 207, 234, 231), (206, 205, 233, 239), (204, 203, 232, 238), (476, 201, 231, 482), (465, 156, 166, 470), (159, 169, 244, 242), (175, 165, 243, 245), (177, 176, 246, 247), (166, 241, 251, 249), (244, 248, 258, 254), (242, 244, 254, 252), (241, 242, 252, 251), (243, 167, 250, 253), (248, 247, 257, 258), (470, 166, 249, 484), (247, 246, 256, 257), (245, 243, 253, 255), (467, 245, 255, 483), (260, 259, 249, 251), (485, 253, 250, 484), (260, 254, 258, 257), (251, 252, 254, 260), (483, 255, 253, 485), (257, 256, 259, 260), (280, 273, 266, 270), (279, 274, 268, 269), (276, 271, 261, 263), (278, 280, 270, 267), (275, 279, 269, 265), (274, 272, 264, 268), (489, 278, 267, 486), (488, 275, 265, 487), (272, 276, 263, 264), (271, 277, 262, 261), (66, 67, 277, 271), (73, 75, 276, 272), (452, 71, 275, 488), (451, 68, 278, 489), (74, 73, 272, 274), (71, 72, 279, 275), (68, 69, 280, 278), (75, 66, 271, 276), (72, 74, 274, 279), (69, 70, 273, 280), (89, 90, 286, 290), (92, 94, 288, 289), (95, 86, 282, 283), (88, 89, 290, 287), (91, 92, 289, 285), (94, 93, 284, 288), (455, 88, 287, 490), (456, 91, 285, 491), (93, 95, 283, 284), (86, 87, 281, 282), (471, 183, 295, 492), (189, 188, 296, 292), (186, 187, 297, 293), (183, 184, 298, 295), (190, 181, 299, 294), (187, 189, 292, 297), (184, 185, 300, 298), (181, 182, 291, 299), (188, 190, 294, 296), (472, 186, 293, 493), (301, 304, 308, 23), (305, 302, 306, 309), (128, 133, 305, 303), (58, 137, 304, 301), (369, 303, 307, 368), (303, 305, 309, 307), (23, 308, 313, 310), (368, 307, 312, 370), (307, 309, 314, 312), (309, 306, 311, 314), (312, 314, 319, 317), (310, 313, 318, 315), (370, 312, 317, 371), (314, 311, 316, 319), (316, 315, 318, 371, 317, 319), (355, 354, 327, 329), (346, 136, 350), (499, 356, 328, 495), (376, 352, 332, 375), (140, 335, 331, 344), (356, 355, 329, 328), (378, 124, 333, 377), (350, 347, 324, 334), (354, 344, 331, 327), (347, 348, 325, 324), (352, 353, 330, 332), (498, 349, 326, 494), (349, 351, 323, 326), (334, 324, 336, 343), (324, 325, 337, 336), (357, 342, 343, 374), (494, 326, 323, 496), (345, 334, 343, 342), (329, 327, 338, 340), (495, 328, 339, 497), (331, 335, 341), (328, 329, 340, 339), (327, 331, 341, 338), (372, 339, 340, 373), (374, 373, 340, 338), (502, 375, 332, 497), (377, 333, 342, 357), (333, 345, 342), (124, 346, 345, 333), (449, 53, 349, 498), (51, 52, 348, 347), (136, 51, 347, 350), (345, 346, 350, 334), (379, 112, 352, 376), (53, 4, 351, 349), (112, 103, 353, 352), (97, 102, 355, 356), (102, 96, 354, 355), (96, 107, 344, 354), (457, 97, 356, 499), (107, 65, 140, 344), (313, 370, 371, 318), (308, 368, 370, 313), (304, 369, 368, 308), (57, 365, 367, 137), (59, 358, 366, 136), (136, 366, 359, 51), (51, 359, 360, 52), (449, 500, 361, 53), (53, 361, 362, 54), (54, 362, 363, 55), (450, 501, 364, 56), (56, 364, 365, 57), (137, 367, 369, 304), (341, 357, 374, 338), (343, 336, 373, 374), (337, 372, 373, 336), (496, 323, 375, 502), (351, 376, 375, 323), (335, 377, 357, 341), (140, 378, 377, 335), (4, 379, 376, 351), (4, 322, 6, 380, 379), (393, 558, 560, 400), (431, 429, 390, 401), (436, 434, 391, 399), (402, 389, 388, 403), (417, 415, 387, 404), (408, 396, 397, 409), (437, 435, 394, 406), (427, 425, 396, 408), (432, 430, 395, 407), (411, 558, 393, 405), (396, 402, 403, 397), (435, 436, 399, 394), (425, 426, 402, 396), (430, 431, 401, 395), (560, 412, 392, 400), (509, 411, 405, 503), (506, 384, 505, 715), (432, 407, 708, 713), (514, 437, 406, 504), (506, 408, 409, 507), (510, 418, 410, 508), (563, 566, 559, 557), (127, 404, 387, 14), (566, 565, 398, 559), (398, 565, 529, 561), (440, 508, 410, 739, 746, 11), (511, 423, 418, 510), (421, 422, 417, 416), (423, 421, 416, 418), (422, 420, 415, 417), (403, 388, 420, 422), (409, 397, 421, 423), (397, 403, 422, 421), (507, 409, 423, 511), (383, 428, 712, 512), (395, 401, 426, 425), (407, 395, 425, 427), (382, 504, 714, 513), (394, 399, 431, 430), (406, 394, 430, 432), (399, 391, 429, 431), (503, 405, 437, 514), (393, 400, 436, 435), (405, 393, 435, 437), (400, 392, 434, 436), (381, 503, 514, 433), (406, 432, 713, 707), (427, 408, 709, 711), (385, 507, 511, 419), (419, 511, 510, 414), (9, 386, 508, 440), (526, 563, 557, 413), (414, 510, 508, 386), (384, 506, 507, 385), (433, 514, 504, 382), (408, 506, 715, 709), (504, 406, 707, 714), (413, 509, 503, 381), (337, 496, 502, 372), (55, 363, 501, 450), (52, 360, 500, 449), (103, 457, 499, 353), (52, 449, 498, 348), (372, 502, 497, 339), (330, 495, 497, 332), (325, 494, 496, 337), (348, 498, 494, 325), (353, 499, 495, 330), (185, 472, 493, 300), (182, 471, 492, 291), (90, 456, 491, 286), (87, 455, 490, 281), (67, 451, 489, 277), (70, 452, 488, 273), (273, 488, 487, 266), (277, 489, 486, 262), (256, 483, 485, 259), (259, 485, 484, 249), (246, 467, 483, 256), (167, 470, 484, 250), (155, 465, 470, 167), (202, 476, 482, 237), (210, 475, 481, 236), (212, 477, 479, 222), (215, 478, 480, 225), (192, 473, 477, 212), (195, 474, 478, 215), (291, 492, 476, 202), (300, 493, 475, 210), (236, 481, 474, 195), (237, 482, 473, 192), (172, 468, 471, 182), (175, 469, 472, 185), (162, 466, 468, 172), (176, 469, 467, 246), (152, 464, 466, 162), (115, 460, 464, 152), (118, 461, 465, 155), (100, 458, 463, 149), (97, 457, 462, 146), (281, 490, 460, 115), (286, 491, 461, 118), (8, 439, 459, 110), (110, 459, 458, 100), (262, 486, 455, 87), (266, 487, 456, 90), (146, 462, 454, 79), (149, 463, 453, 84), (84, 453, 452, 70), (79, 454, 451, 67), (8, 55, 450, 439), (37, 47, 448, 446), (34, 44, 447, 445), (20, 37, 446, 441), (17, 34, 445, 442), (44, 26, 444, 447), (47, 29, 443, 448), (360, 17, 442, 500), (363, 20, 441, 501), (549, 9, 440, 555), (546, 3, 438, 556), (401, 390, 516, 517), (426, 401, 517, 519), (402, 426, 519, 518), (389, 402, 518, 515), (518, 519, 520, 521), (519, 517, 522, 520), (517, 516, 523, 522), (515, 518, 521, 524), (5, 438, 530, 526), (125, 1, 527, 564), (3, 2, 528, 525), (2, 125, 564, 528), (438, 3, 525, 530), (26, 533, 543, 444), (29, 536, 542, 443), (24, 531, 541, 131), (31, 538, 540, 130), (130, 540, 539, 32), (30, 537, 538, 31), (443, 542, 537, 30), (28, 535, 536, 29), (27, 534, 535, 28), (444, 543, 534, 27), (25, 532, 533, 26), (131, 541, 532, 25), (533, 546, 556, 543), (536, 549, 555, 542), (531, 544, 554, 541), (538, 551, 553, 540), (540, 553, 552, 539), (537, 550, 551, 538), (542, 555, 550, 537), (535, 548, 549, 536), (534, 547, 548, 535), (543, 556, 547, 534), (532, 545, 546, 533), (541, 554, 545, 532), (562, 561, 529, 527), (411, 559, 398, 558), (509, 557, 559, 411), (557, 509, 413), (561, 560, 558, 398), (412, 560, 561, 562), (568, 528, 564, 567), (569, 525, 528, 568), (570, 530, 525, 569), (526, 530, 570, 563), (564, 527, 529, 567), (563, 570, 569, 566), (566, 569, 568, 565), (565, 568, 567, 529), (383, 424, 602, 599), (382, 428, 587, 588), (588, 587, 584, 575), (590, 589, 579, 581), (592, 591, 585, 574), (594, 593, 580, 586), (596, 595, 571, 572), (595, 594, 586, 571), (593, 592, 574, 580), (597, 596, 572, 573), (589, 597, 573, 579), (591, 588, 575, 585), (598, 590, 581, 582), (587, 599, 576, 584), (600, 598, 582, 578), (602, 601, 577, 583), (599, 602, 583, 576), (601, 600, 578, 577), (428, 383, 599, 587), (674, 667, 614, 610), (675, 668, 609, 615), (676, 675, 615, 608), (668, 674, 610, 609), (677, 669, 616, 607), (678, 670, 611, 613), (679, 671, 617, 606), (680, 672, 612, 618), (681, 673, 603, 604), (673, 680, 618, 603), (672, 679, 606, 612), (682, 681, 604, 605), (670, 682, 605, 611), (671, 677, 607, 617), (667, 678, 613, 614), (669, 676, 608, 616), (636, 635, 627, 629), (638, 637, 633, 622), (640, 639, 628, 634), (642, 641, 619, 620), (641, 640, 634, 619), (639, 638, 622, 628), (643, 642, 620, 621), (635, 643, 621, 627), (637, 644, 623, 633), (645, 636, 629, 630), (647, 646, 624, 632), (648, 645, 630, 626), (650, 649, 625, 631), (646, 650, 631, 624), (649, 648, 626, 625), (644, 647, 632, 623), (607, 616, 647, 644), (609, 610, 648, 649), (608, 615, 650, 646), (615, 609, 649, 650), (610, 614, 645, 648), (616, 608, 646, 647), (614, 613, 636, 645), (617, 607, 644, 637), (611, 605, 643, 635), (605, 604, 642, 643), (612, 606, 638, 639), (603, 618, 640, 641), (604, 603, 641, 642), (618, 612, 639, 640), (606, 617, 637, 638), (613, 611, 635, 636), (584, 576, 655, 656), (582, 581, 659, 651), (677, 671, 687, 689), (579, 573, 666, 658), (573, 572, 665, 666), (680, 663, 686, 691), (571, 586, 663, 664), (572, 571, 664, 665), (580, 574, 662, 660), (671, 679, 690, 687), (581, 579, 658, 659), (575, 584, 656, 657), (577, 578, 652, 653), (576, 583, 654, 655), (583, 577, 653, 654), (578, 582, 651, 652), (656, 655, 676, 669), (651, 659, 678, 667), (679, 672, 688, 690), (658, 666, 682, 670), (666, 665, 681, 682), (672, 680, 691, 688), (664, 663, 680, 673), (665, 664, 673, 681), (575, 657, 685, 661), (585, 575, 661, 683), (659, 658, 670, 678), (657, 656, 669, 677), (653, 652, 674, 668), (655, 654, 675, 676), (654, 653, 668, 675), (652, 651, 667, 674), (657, 677, 689, 685), (586, 580, 660, 684), (663, 586, 684, 686), (574, 585, 683, 662), (662, 683, 695, 694), (660, 662, 694, 692), (689, 687, 699, 701), (691, 686, 698, 703), (686, 684, 696, 698), (685, 689, 701, 697), (690, 688, 700, 702), (688, 691, 703, 700), (683, 661, 693, 695), (661, 685, 697, 693), (684, 660, 692, 696), (687, 690, 702, 699), (705, 693, 697, 704), (704, 697, 701, 706), (705, 694, 695, 693), (706, 702, 700, 703), (701, 699, 702, 706), (696, 692, 694, 705), (698, 704, 706, 703), (696, 705, 704, 698), (433, 382, 588, 591), (381, 433, 591, 592), (413, 381, 592, 593), (526, 413, 593, 594), (5, 526, 594, 595), (7, 5, 595, 596), (9, 7, 596, 597), (386, 9, 597, 589), (414, 386, 589, 590), (419, 414, 590, 598), (385, 419, 598, 600), (384, 385, 600, 601), (424, 384, 601, 602), (407, 427, 711, 708), (424, 383, 512, 710), (384, 424, 710, 505), (428, 382, 513, 712), (711, 709, 721, 723), (710, 512, 717, 722), (513, 714, 726, 718), (512, 712, 724, 717), (714, 707, 719, 726), (505, 710, 722, 716), (708, 711, 723, 720), (707, 713, 725, 719), (709, 715, 727, 721), (715, 505, 716, 727), (712, 513, 718, 724), (713, 708, 720, 725), (729, 728, 727, 716), (728, 730, 721, 727), (717, 724, 718, 729), (730, 720, 723, 721), (719, 725, 720, 730), (722, 717, 729, 716), (726, 719, 730, 728), (718, 726, 728, 729), (769, 732, 734, 735), (768, 731, 733), (416, 769, 735, 418), (732, 768, 733, 734), (733, 731, 736), (418, 735, 738, 410), (734, 733, 736, 737), (735, 734, 737, 738), (410, 738, 742, 739), (737, 736, 740, 741), (738, 737, 741, 742), (736, 731, 740), (742, 741, 744, 745), (740, 731, 743), (739, 742, 745, 746), (741, 740, 743, 744), (745, 744, 748, 749), (743, 731, 747), (746, 745, 749, 11), (744, 743, 747, 748), (11, 749, 752, 550), (748, 747, 750, 751), (749, 748, 751, 752), (747, 731, 750), (550, 752, 755, 551), (751, 750, 753, 754), (752, 751, 754, 755), (750, 731, 753), (755, 754, 757, 758), (753, 731, 756), (551, 755, 758, 553), (754, 753, 756, 757), (758, 757, 760, 761), (756, 731, 759), (553, 758, 761, 127), (757, 756, 759, 760), (127, 761, 764, 404), (760, 759, 762, 763), (761, 760, 763, 764), (759, 731, 762), (763, 762, 765, 766), (764, 763, 766, 767), (762, 731, 765), (404, 764, 767, 417), (767, 766, 732, 769), (765, 731, 768), (417, 767, 769, 416), (766, 765, 768, 732)])
me_cylinder.polygons.foreach_set('use_smooth', [True] * 734)
_uv = me_cylinder.uv_layers.new(name='UVMap')
_uv.uv.foreach_set('vector', [0.9667, 0.9835, 0.9667, 1.0, 0.9375, 1.0, 0.9375, 0.9835, 0.9375, 0.9835, 0.9375, 1.0, 0.875, 1.0, 0.875, 0.9835, 0.8482, 0.9835, 0.8482, 1.0, 0.8125, 1.0, 0.8125, 0.9835, 0.8125, 0.9835, 0.8125, 1.0, 0.75, 1.0, 0.75, 0.9835, 0.75, 0.9835, 0.75, 1.0, 0.6875, 1.0, 0.6875, 0.9835, 0.6518, 0.9835, 0.6518, 1.0, 0.625, 1.0, 0.625, 0.9835, 0.5333, 0.9835, 0.5333, 1.0, 0.5, 1.0, 0.5, 0.9835, 0.5333, 0.6296, 0.5333, 0.75, 0.516, 0.75, 0.5161, 0.7275, 0.625, 0.6296, 0.625, 0.75, 0.5625, 0.75, 0.5625, 0.6296, 0.6518, 0.6296, 0.6518, 0.75, 0.625, 0.75, 0.625, 0.6296, 0.75, 0.6296, 0.75, 0.75, 0.6875, 0.75, 0.6875, 0.6296, 0.8125, 0.6296, 0.8125, 0.75, 0.75, 0.75, 0.75, 0.6296, 0.8482, 0.6296, 0.8482, 0.75, 0.8125, 0.75, 0.8125, 0.6296, 0.9375, 0.6296, 0.9375, 0.75, 0.875, 0.75, 0.875, 0.6296, 0.9667, 0.6296, 0.9667, 0.75, 0.9375, 0.75, 0.9375, 0.6296, 0.5333, 0.8915, 0.5333, 0.925, 0.5, 0.925, 0.5, 0.8915, 0.625, 0.8915, 0.625, 0.925, 0.5625, 0.925, 0.5625, 0.8915, 0.6518, 0.8915, 0.6518, 0.925, 0.625, 0.925, 0.625, 0.8915, 0.75, 0.8915, 0.75, 0.925, 0.6875, 0.925, 0.6875, 0.8915, 0.8125, 0.8915, 0.8125, 0.925, 0.75, 0.925, 0.75, 0.8915, 0.8482, 0.8915, 0.8482, 0.925, 0.8125, 0.925, 0.8125, 0.8915, 0.9375, 0.8915, 0.9375, 0.925, 0.875, 0.925, 0.875, 0.8915, 0.9667, 0.8915, 0.9667, 0.925, 0.9375, 0.925, 0.9375, 0.8915, 0.9667, 0.75, 0.9667, 0.8642, 0.9375, 0.8642, 0.9375, 0.75, 0.9375, 0.75, 0.9375, 0.8642, 0.875, 0.8642, 0.875, 0.75, 0.8482, 0.75, 0.8482, 0.8642, 0.8125, 0.8642, 0.8125, 0.75, 0.8125, 0.75, 0.8125, 0.8642, 0.75, 0.8642, 0.75, 0.75, 0.75, 0.75, 0.75, 0.8642, 0.6875, 0.8642, 0.6875, 0.75, 0.6518, 0.75, 0.6518, 0.8642, 0.625, 0.8642, 0.625, 0.75, 0.625, 0.75, 0.625, 0.8642, 0.5625, 0.8642, 0.5625, 0.75, 0.5333, 0.8642, 0.5, 0.8642, 0.5, 0.8057, 0.5156, 0.7837, 0.9667, 0.8642, 0.9667, 0.8915, 0.9375, 0.8915, 0.9375, 0.8642, 0.9375, 0.8642, 0.9375, 0.8915, 0.875, 0.8915, 0.875, 0.8642, 0.8482, 0.8642, 0.8482, 0.8915, 0.8125, 0.8915, 0.8125, 0.8642, 0.8125, 0.8642, 0.8125, 0.8915, 0.75, 0.8915, 0.75, 0.8642, 0.75, 0.8642, 0.75, 0.8915, 0.6875, 0.8915, 0.6875, 0.8642, 0.6518, 0.8642, 0.6518, 0.8915, 0.625, 0.8915, 0.625, 0.8642, 0.625, 0.8642, 0.625, 0.8915, 0.5625, 0.8915, 0.5625, 0.8642, 0.5333, 0.8642, 0.5333, 0.8915, 0.5, 0.8915, 0.5, 0.8642, 0.8125, 0.5, 0.8125, 0.6238, 0.75, 0.6238, 0.75, 0.5, 0.7812, 0.5, 0.75, 0.5, 0.75, 0.6238, 0.6875, 0.6238, 0.6875, 0.5, 0.6518, 0.5, 0.6518, 0.6238, 0.625, 0.6238, 0.625, 0.5, 0.625, 0.5, 0.625, 0.6238, 0.5625, 0.6238, 0.5625, 0.5, 0.5333, 0.5, 0.5333, 0.6238, 0.5, 0.6238, 0.5, 0.5, 0.6418, 0.5, 0.6564, 0.5, 0.5625, 0.5, 0.5333, 0.5, 0.8617, 0.5, 0.8466, 0.5, 0.75, 0.5, 0.75, 0.5, 0.75, 0.5, 0.75, 0.5, 0.6564, 0.5, 0.6418, 0.5, 0.8466, 0.5, 0.9375, 0.5, 0.9375, 0.5, 0.8466, 0.5, 0.8482, 0.5, 0.8125, 0.5, 0.8125, 0.5, 0.8482, 0.5, 0.6564, 0.5, 0.75, 0.5, 0.75, 0.5, 0.6564, 0.5, 0.9375, 0.5, 0.875, 0.5, 0.875, 0.5, 0.9375, 0.5, 0.75, 0.5, 0.8466, 0.5, 0.8466, 0.5, 0.75, 0.5, 0.625, 0.5, 0.5625, 0.5, 0.5625, 0.5, 0.625, 0.5, 0.5625, 0.5, 0.6564, 0.5, 0.6564, 0.5, 0.5625, 0.5, 0.6518, 0.5, 0.625, 0.5, 0.625, 0.5, 0.6518, 0.5, 0.75, 0.5, 0.6875, 0.5, 0.6875, 0.5, 0.75, 0.5, 0.8125, 0.5, 0.75, 0.5, 0.75, 0.5, 0.8125, 0.5, 0.8125, 0.5, 0.75, 0.5, 0.75, 0.5, 0.8125, 0.5, 0.75, 0.5, 0.6875, 0.5, 0.6875, 0.5, 0.75, 0.5, 0.6518, 0.5, 0.625, 0.5, 0.625, 0.5, 0.6518, 0.5, 0.5625, 0.5, 0.6564, 0.5, 0.6564, 0.5, 0.5625, 0.5, 0.625, 0.5, 0.5625, 0.5, 0.5625, 0.5, 0.625, 0.5, 0.75, 0.5, 0.8466, 0.5, 0.8466, 0.5, 0.75, 0.5, 0.6564, 0.5, 0.75, 0.5, 0.75, 0.5, 0.6564, 0.5, 0.8482, 0.5, 0.8125, 0.5, 0.8125, 0.5, 0.8482, 0.5, 0.8466, 0.5, 0.9375, 0.5, 0.9375, 0.5, 0.8466, 0.5, 0.9375, 0.5, 0.875, 0.5, 0.875, 0.5, 0.9375, 0.5, 0.75, 0.5, 0.8466, 0.5, 0.8466, 0.5, 0.75, 0.5, 0.6518, 0.5, 0.625, 0.5, 0.625, 0.5, 0.6518, 0.5, 0.8482, 0.5, 0.8125, 0.5, 0.8125, 0.5, 0.8482, 0.5, 0.6564, 0.5, 0.75, 0.5, 0.75, 0.5, 0.6564, 0.5, 0.625, 0.5, 0.5625, 0.5, 0.5625, 0.5, 0.625, 0.5, 0.8125, 0.5, 0.75, 0.5, 0.75, 0.5, 0.8125, 0.5, 0.8466, 0.5, 0.9375, 0.5, 0.9375, 0.5, 0.8466, 0.5, 0.5625, 0.5, 0.6564, 0.5, 0.6564, 0.5, 0.5625, 0.5, 0.75, 0.5, 0.6875, 0.5, 0.6875, 0.5, 0.75, 0.5, 0.6564, 0.5, 0.75, 0.5, 0.75, 0.5, 0.6564, 0.5, 0.9375, 0.5, 0.9375, 0.5, 0.875, 0.5, 0.875, 0.5, 0.75, 0.5, 0.8466, 0.5, 0.8466, 0.5, 0.75, 0.5, 0.625, 0.5, 0.5625, 0.5, 0.5625, 0.5, 0.625, 0.5, 0.5625, 0.5, 0.6564, 0.5, 0.6564, 0.5, 0.5625, 0.5, 0.6518, 0.5, 0.625, 0.5, 0.625, 0.5, 0.6518, 0.5, 0.75, 0.5, 0.6875, 0.5, 0.6875, 0.5, 0.75, 0.5, 0.8125, 0.5, 0.7812, 0.5, 0.75, 0.5, 0.75, 0.5, 0.7812, 0.5, 0.8125, 0.5, 0.8125, 0.5, 0.75, 0.5, 0.75, 0.5, 0.7812, 0.5, 0.8125, 0.5, 0.75, 0.5, 0.6875, 0.5, 0.6875, 0.5, 0.75, 0.5, 0.75, 0.5, 0.6518, 0.5, 0.625, 0.5, 0.625, 0.5, 0.6518, 0.5, 0.5625, 0.5, 0.6564, 0.5, 0.6564, 0.5, 0.5625, 0.5, 0.625, 0.5, 0.5625, 0.5, 0.5625, 0.5, 0.625, 0.5, 0.75, 0.5, 0.8466, 0.5, 0.8466, 0.5, 0.75, 0.5, 0.6564, 0.5, 0.75, 0.5, 0.75, 0.5, 0.6564, 0.5, 0.9375, 0.5, 0.875, 0.5, 0.875, 0.5, 0.9375, 0.5, 0.75, 0.5, 0.8466, 0.5, 0.8466, 0.5, 0.75, 0.5, 0.6518, 0.5, 0.625, 0.5, 0.625, 0.5, 0.6518, 0.5, 0.8482, 0.5, 0.8125, 0.5, 0.8125, 0.5, 0.8482, 0.5, 0.6564, 0.5, 0.75, 0.5, 0.75, 0.5, 0.6564, 0.5, 0.625, 0.5, 0.5625, 0.5, 0.5625, 0.5, 0.625, 0.5, 0.8125, 0.5, 0.75, 0.5, 0.75, 0.5, 0.8125, 0.5, 0.8466, 0.5, 0.9375, 0.5, 0.9375, 0.5, 0.8466, 0.5, 0.5625, 0.5, 0.6564, 0.5, 0.6564, 0.5, 0.5625, 0.5, 0.75, 0.5, 0.6875, 0.5, 0.6875, 0.5, 0.75, 0.5, 1.0, 0.5, 0.9667, 0.5, 0.9142, 0.5, 0.8617, 0.5, 0.8789, 0.5, 0.75, 0.5, 0.75, 0.5, 0.6418, 0.5, 0.6252, 0.5, 0.8789, 0.5, 0.8617, 0.5, 0.75, 0.5, 0.75, 0.5, 0.6252, 0.5, 0.6418, 0.5, 0.5333, 0.5, 0.5, 0.5, 0.5625, 0.5, 0.5625, 0.6238, 0.5333, 0.6238, 0.5333, 0.5, 1.0, 0.5, 1.0, 0.6238, 0.9667, 0.6238, 0.9667, 0.5619, 0.9667, 0.5, 0.5625, 0.8642, 0.5625, 0.8915, 0.5333, 0.8915, 0.5333, 0.8642, 1.0, 0.8642, 1.0, 0.8915, 0.9667, 0.8915, 0.9667, 0.8642, 0.5625, 0.75, 0.5625, 0.8642, 0.5333, 0.8642, 0.5333, 0.75, 1.0, 0.75, 1.0, 0.8642, 0.9667, 0.8642, 0.9667, 0.75, 1.0, 0.8915, 1.0, 0.925, 0.9667, 0.925, 0.9667, 0.8915, 0.5625, 0.8915, 0.5625, 0.925, 0.5333, 0.925, 0.5333, 0.8915, 1.0, 0.6296, 1.0, 0.75, 0.9667, 0.75, 0.9667, 0.6296, 0.5625, 0.6296, 0.5625, 0.75, 0.5333, 0.75, 0.5333, 0.6296, 1.0, 0.9835, 1.0, 1.0, 0.9667, 1.0, 0.9667, 0.9835, 0.9375, 0.5, 0.9375, 0.5, 0.875, 0.5, 0.875, 0.5, 0.8466, 0.5, 0.9375, 0.5, 0.9375, 0.5, 0.8466, 0.5, 0.8482, 0.5, 0.8125, 0.5, 0.8125, 0.5, 0.8482, 0.5, 0.6564, 0.5, 0.75, 0.5, 0.75, 0.5, 0.6564, 0.5, 0.75, 0.5, 0.8466, 0.5, 0.8466, 0.5, 0.75, 0.5, 0.625, 0.5, 0.5625, 0.5, 0.5625, 0.5, 0.625, 0.5, 0.5625, 0.5, 0.6564, 0.5, 0.6564, 0.5, 0.5625, 0.5, 0.6518, 0.5, 0.625, 0.5, 0.625, 0.5, 0.6518, 0.5, 0.75, 0.5, 0.6875, 0.5, 0.6875, 0.5, 0.75, 0.5, 0.8125, 0.5, 0.7812, 0.5, 0.75, 0.5, 0.75, 0.5, 0.8125, 0.5, 0.6564, 0.5, 0.75, 0.5, 0.75, 0.5, 0.6564, 0.5, 0.625, 0.5, 0.5625, 0.5, 0.5625, 0.5, 0.625, 0.5, 0.8125, 0.5, 0.75, 0.5, 0.75, 0.5, 0.8125, 0.5, 0.8466, 0.5, 0.9375, 0.5, 0.9375, 0.5, 0.8466, 0.5, 0.5625, 0.5, 0.6564, 0.5, 0.6564, 0.5, 0.5625, 0.5, 0.9375, 0.5, 0.875, 0.5, 0.875, 0.5, 0.9375, 0.5, 0.75, 0.5, 0.6875, 0.5, 0.6875, 0.5, 0.75, 0.5, 0.75, 0.5, 0.8466, 0.5, 0.8466, 0.5, 0.75, 0.5, 0.6518, 0.5, 0.625, 0.5, 0.625, 0.5, 0.6518, 0.5, 0.8482, 0.5, 0.8125, 0.5, 0.8125, 0.5, 0.8482, 0.5, 0.75, 0.5, 0.6875, 0.5, 0.6875, 0.5, 0.75, 0.5, 0.9375, 0.5, 0.875, 0.5, 0.875, 0.5, 0.9375, 0.5, 0.75, 0.5, 0.8466, 0.5, 0.8466, 0.5, 0.75, 0.5, 0.6875, 0.5, 0.6875, 0.5, 0.6875, 0.5, 0.6875, 0.5, 0.8482, 0.5, 0.8125, 0.5, 0.8125, 0.5, 0.8482, 0.5, 0.6564, 0.5, 0.75, 0.5, 0.75, 0.5, 0.6564, 0.5, 0.6564, 0.5, 0.6564, 0.5, 0.6564, 0.5, 0.6564, 0.5, 0.8125, 0.5, 0.75, 0.5, 0.75, 0.5, 0.8125, 0.5, 0.8466, 0.5, 0.9375, 0.5, 0.9375, 0.5, 0.8466, 0.5, 0.625, 0.5, 0.5625, 0.5, 0.5625, 0.5, 0.625, 0.5, 0.9375, 0.5, 0.875, 0.5, 0.875, 0.5, 0.9375, 0.5, 0.75, 0.5, 0.8466, 0.5, 0.8466, 0.5, 0.75, 0.5, 0.6518, 0.5, 0.6875, 0.5, 0.6875, 0.5, 0.6518, 0.5, 0.8482, 0.5, 0.8125, 0.5, 0.8125, 0.5, 0.8482, 0.5, 0.6564, 0.5, 0.75, 0.5, 0.75, 0.5, 0.6564, 0.5, 0.5625, 0.5, 0.6564, 0.5, 0.6564, 0.5, 0.5625, 0.5, 0.8125, 0.5, 0.75, 0.5, 0.75, 0.5, 0.8125, 0.5, 0.8466, 0.5, 0.9375, 0.5, 0.9375, 0.5, 0.8466, 0.5, 0.6564, 0.5, 0.5625, 0.5, 0.5625, 0.5, 0.6564, 0.5, 0.75, 0.5, 0.6875, 0.5, 0.6875, 0.5, 0.75, 0.5, 0.6518, 0.5, 0.625, 0.5, 0.625, 0.5, 0.6518, 0.5, 0.8482, 0.5, 0.8125, 0.5, 0.8125, 0.5, 0.8482, 0.5, 0.6564, 0.5, 0.75, 0.5, 0.75, 0.5, 0.6564, 0.5, 0.625, 0.5, 0.5625, 0.5, 0.5625, 0.5, 0.625, 0.5, 0.8125, 0.5, 0.75, 0.5, 0.75, 0.5, 0.8125, 0.5, 0.8466, 0.5, 0.9375, 0.5, 0.9375, 0.5, 0.8466, 0.5, 0.5625, 0.5, 0.6564, 0.5, 0.6564, 0.5, 0.5625, 0.5, 0.75, 0.5, 0.6875, 0.5, 0.6875, 0.5, 0.75, 0.5, 0.9375, 0.5, 0.875, 0.5, 0.875, 0.5, 0.9375, 0.5, 0.75, 0.5, 0.8466, 0.5, 0.8466, 0.5, 0.75, 0.5, 0.8482, 0.5, 0.8125, 0.5, 0.8125, 0.5, 0.8482, 0.5, 0.6564, 0.5, 0.75, 0.5, 0.75, 0.5, 0.6564, 0.5, 0.625, 0.5, 0.5625, 0.5, 0.5625, 0.5, 0.625, 0.5, 0.8125, 0.5, 0.75, 0.5, 0.75, 0.5, 0.8125, 0.5, 0.8466, 0.5, 0.9375, 0.5, 0.9375, 0.5, 0.8466, 0.5, 0.5625, 0.5, 0.6564, 0.5, 0.6564, 0.5, 0.5625, 0.5, 0.75, 0.5, 0.6875, 0.5, 0.6875, 0.5, 0.75, 0.5, 0.9375, 0.5, 0.875, 0.5, 0.875, 0.5, 0.9375, 0.5, 0.75, 0.5, 0.8466, 0.5, 0.8466, 0.5, 0.75, 0.5, 0.6518, 0.5, 0.625, 0.5, 0.625, 0.5, 0.6518, 0.5, 0.6518, 0.5, 0.625, 0.5, 0.625, 0.5, 0.6518, 0.5, 0.75, 0.5, 0.8466, 0.5, 0.8466, 0.5, 0.75, 0.5, 0.9375, 0.5, 0.875, 0.5, 0.875, 0.5, 0.9375, 0.5, 0.75, 0.5, 0.6875, 0.5, 0.6875, 0.5, 0.75, 0.5, 0.5625, 0.5, 0.6564, 0.5, 0.6564, 0.5, 0.5625, 0.5, 0.8466, 0.5, 0.9375, 0.5, 0.9375, 0.5, 0.8466, 0.5, 0.8125, 0.5, 0.75, 0.5, 0.75, 0.5, 0.8125, 0.5, 0.625, 0.5, 0.5625, 0.5, 0.5625, 0.5, 0.625, 0.5, 0.6564, 0.5, 0.75, 0.5, 0.75, 0.5, 0.6564, 0.5, 0.8482, 0.5, 0.8125, 0.5, 0.8125, 0.5, 0.8482, 0.5, 0.6564, 0.5, 0.75, 0.5, 0.75, 0.5, 0.6564, 0.5, 0.625, 0.5, 0.5625, 0.5, 0.5625, 0.5, 0.625, 0.5, 0.8125, 0.5, 0.75, 0.5, 0.75, 0.5, 0.8125, 0.5, 0.8466, 0.5, 0.9375, 0.5, 0.9375, 0.5, 0.8466, 0.5, 0.5625, 0.5, 0.6564, 0.5, 0.6564, 0.5, 0.5625, 0.5, 0.75, 0.5, 0.6875, 0.5, 0.6875, 0.5, 0.75, 0.5, 0.9375, 0.5, 0.875, 0.5, 0.875, 0.5, 0.9375, 0.5, 0.75, 0.5, 0.8466, 0.5, 0.8466, 0.5, 0.75, 0.5, 0.6518, 0.5, 0.625, 0.5, 0.625, 0.5, 0.6518, 0.5, 0.8482, 0.5, 0.8125, 0.5, 0.8125, 0.5, 0.8482, 0.5, 0.8125, 0.5, 0.75, 0.5, 0.75, 0.5, 0.8125, 0.5, 0.8466, 0.5, 0.9375, 0.5, 0.9375, 0.5, 0.8466, 0.5, 0.5625, 0.5, 0.6564, 0.5, 0.6564, 0.5, 0.5625, 0.5, 0.75, 0.5, 0.6875, 0.5, 0.6875, 0.5, 0.75, 0.5, 0.9375, 0.5, 0.875, 0.5, 0.875, 0.5, 0.9375, 0.5, 0.75, 0.5, 0.8466, 0.5, 0.8466, 0.5, 0.75, 0.5, 0.6518, 0.5, 0.625, 0.5, 0.625, 0.5, 0.6518, 0.5, 0.8482, 0.5, 0.8125, 0.5, 0.8125, 0.5, 0.8482, 0.5, 0.6564, 0.5, 0.75, 0.5, 0.75, 0.5, 0.6564, 0.5, 0.625, 0.5, 0.5625, 0.5, 0.5625, 0.5, 0.625, 0.5, 0.6518, 0.5, 0.625, 0.5, 0.625, 0.5, 0.6518, 0.5, 0.75, 0.5, 0.8466, 0.5, 0.8466, 0.5, 0.75, 0.5, 0.9375, 0.5, 0.875, 0.5, 0.875, 0.5, 0.9375, 0.5, 0.75, 0.5, 0.6875, 0.5, 0.6875, 0.5, 0.75, 0.5, 0.5625, 0.5, 0.6564, 0.5, 0.6564, 0.5, 0.5625, 0.5, 0.8466, 0.5, 0.9375, 0.5, 0.9375, 0.5, 0.8466, 0.5, 0.8125, 0.5, 0.75, 0.5, 0.75, 0.5, 0.8125, 0.5, 0.625, 0.5, 0.5625, 0.5, 0.5625, 0.5, 0.625, 0.5, 0.6564, 0.5, 0.75, 0.5, 0.75, 0.5, 0.6564, 0.5, 0.8482, 0.5, 0.8125, 0.5, 0.8125, 0.5, 0.8482, 0.5, 0.6518, 0.5, 0.625, 0.5, 0.625, 0.5, 0.6518, 0.5, 0.6564, 0.5, 0.6564, 0.5, 0.6564, 0.5, 0.6564, 0.5, 0.6875, 0.5, 0.6875, 0.5, 0.6875, 0.5, 0.6875, 0.5, 0.5625, 0.5, 0.625, 0.5, 0.625, 0.5, 0.5625, 0.5, 0.625, 0.5, 0.5625, 0.5, 0.5625, 0.5, 0.625, 0.5, 0.6564, 0.5, 0.6564, 0.5, 0.6564, 0.5, 0.6564, 0.5, 0.6564, 0.5, 0.6564, 0.5, 0.6564, 0.5, 0.6564, 0.5, 0.5625, 0.5, 0.6564, 0.5, 0.6564, 0.5, 0.5625, 0.5, 0.6875, 0.5, 0.6875, 0.5, 0.6875, 0.5, 0.6875, 0.5, 0.6564, 0.5, 0.5625, 0.5, 0.5625, 0.5, 0.6564, 0.5, 0.6518, 0.5, 0.625, 0.5, 0.625, 0.5, 0.6518, 0.5, 0.5625, 0.5, 0.625, 0.5, 0.625, 0.5, 0.5625, 0.5, 0.6875, 0.5, 0.6875, 0.5, 0.6875, 0.5, 0.6875, 0.5, 0.6518, 0.5, 0.6875, 0.5, 0.6875, 0.5, 0.6518, 0.5, 0.5625, 0.5, 0.625, 0.5, 0.625, 0.5, 0.5625, 0.5, 0.6518, 0.5, 0.6875, 0.5, 0.6875, 0.5, 0.6518, 0.5, 0.5625, 0.5, 0.6564, 0.5, 0.6564, 0.5, 0.5625, 0.5, 0.5625, 0.5, 0.6564, 0.5, 0.6564, 0.5, 0.5625, 0.5, 0.6518, 0.5, 0.6875, 0.5, 0.6875, 0.5, 0.6518, 0.5, 0.5625, 0.5, 0.625, 0.5, 0.625, 0.5, 0.5625, 0.5, 0.75, 0.5, 0.6875, 0.5, 0.6875, 0.5, 0.75, 0.5, 0.5625, 0.5, 0.6564, 0.5, 0.6564, 0.5, 0.5625, 0.5, 0.8466, 0.5, 0.9375, 0.5, 0.9375, 0.5, 0.8466, 0.5, 0.8125, 0.5, 0.75, 0.5, 0.75, 0.5, 0.8125, 0.5, 0.625, 0.5, 0.5625, 0.5, 0.5625, 0.5, 0.625, 0.5, 0.6564, 0.5, 0.75, 0.5, 0.75, 0.5, 0.6564, 0.5, 0.8482, 0.5, 0.8125, 0.5, 0.8125, 0.5, 0.8482, 0.5, 0.6518, 0.5, 0.625, 0.5, 0.625, 0.5, 0.6518, 0.5, 0.75, 0.5, 0.8466, 0.5, 0.8466, 0.5, 0.75, 0.5, 0.9375, 0.5, 0.875, 0.5, 0.875, 0.5, 0.9375, 0.5, 0.9375, 0.5, 0.875, 0.5, 0.875, 0.5, 0.9375, 0.5, 0.75, 0.5, 0.8466, 0.5, 0.8466, 0.5, 0.75, 0.5, 0.6518, 0.5, 0.625, 0.5, 0.625, 0.5, 0.6518, 0.5, 0.8482, 0.5, 0.8125, 0.5, 0.8125, 0.5, 0.8482, 0.5, 0.6564, 0.5, 0.75, 0.5, 0.75, 0.5, 0.6564, 0.5, 0.625, 0.5, 0.5625, 0.5, 0.5625, 0.5, 0.625, 0.5, 0.8125, 0.5, 0.75, 0.5, 0.75, 0.5, 0.8125, 0.5, 0.8466, 0.5, 0.9375, 0.5, 0.9375, 0.5, 0.8466, 0.5, 0.5625, 0.5, 0.6564, 0.5, 0.6564, 0.5, 0.5625, 0.5, 0.75, 0.5, 0.6875, 0.5, 0.6875, 0.5, 0.75, 0.5, 0.75, 0.5, 0.6875, 0.5, 0.6875, 0.5, 0.75, 0.5, 0.5625, 0.5, 0.6564, 0.5, 0.6564, 0.5, 0.5625, 0.5, 0.8466, 0.5, 0.9375, 0.5, 0.9375, 0.5, 0.8466, 0.5, 0.8125, 0.5, 0.75, 0.5, 0.75, 0.5, 0.8125, 0.5, 0.625, 0.5, 0.5625, 0.5, 0.5625, 0.5, 0.625, 0.5, 0.6564, 0.5, 0.75, 0.5, 0.75, 0.5, 0.6564, 0.5, 0.8482, 0.5, 0.8125, 0.5, 0.8125, 0.5, 0.8482, 0.5, 0.6518, 0.5, 0.625, 0.5, 0.625, 0.5, 0.6518, 0.5, 0.75, 0.5, 0.8466, 0.5, 0.8466, 0.5, 0.75, 0.5, 0.9375, 0.5, 0.875, 0.5, 0.875, 0.5, 0.9375, 0.5, 0.8482, 0.5, 0.8125, 0.5, 0.8125, 0.5, 0.8482, 0.5, 0.6564, 0.5, 0.75, 0.5, 0.75, 0.5, 0.6564, 0.5, 0.625, 0.5, 0.5625, 0.5, 0.5625, 0.5, 0.625, 0.5, 0.8125, 0.5, 0.75, 0.5, 0.75, 0.5, 0.8125, 0.5, 0.8466, 0.5, 0.9375, 0.5, 0.9375, 0.5, 0.8466, 0.5, 0.5625, 0.5, 0.6564, 0.5, 0.6564, 0.5, 0.5625, 0.5, 0.75, 0.5, 0.6875, 0.5, 0.6875, 0.5, 0.75, 0.5, 0.9375, 0.5, 0.875, 0.5, 0.875, 0.5, 0.9375, 0.5, 0.75, 0.5, 0.8466, 0.5, 0.8466, 0.5, 0.75, 0.5, 0.6518, 0.5, 0.625, 0.5, 0.625, 0.5, 0.6518, 0.5, 0.5, 0.7075, 0.5161, 0.7264, 0.5161, 0.7264, 0.5, 0.7075, 0.5156, 0.7837, 0.5, 0.8057, 0.5, 0.8057, 0.5156, 0.7837, 0.5333, 0.75, 0.5333, 0.8642, 0.5156, 0.7837, 0.516, 0.75, 0.5, 0.6238, 0.5333, 0.6238, 0.5161, 0.7264, 0.5, 0.7075, 0.5161, 0.7275, 0.516, 0.75, 0.516, 0.75, 0.5161, 0.7275, 0.516, 0.75, 0.5156, 0.7837, 0.5156, 0.7837, 0.516, 0.75, 0.5, 0.7075, 0.5161, 0.7264, 0.5161, 0.7264, 0.5, 0.7075, 0.5161, 0.7275, 0.516, 0.75, 0.516, 0.75, 0.5161, 0.7276, 0.516, 0.75, 0.5156, 0.7837, 0.5156, 0.7837, 0.516, 0.75, 0.5156, 0.7837, 0.5, 0.8057, 0.5, 0.8057, 0.5156, 0.7837, 0.516, 0.75, 0.5156, 0.7837, 0.5156, 0.7837, 0.516, 0.75, 0.5, 0.7075, 0.5161, 0.7264, 0.5161, 0.7264, 0.5, 0.7075, 0.5161, 0.7276, 0.516, 0.75, 0.516, 0.75, 0.5161, 0.7274, 0.5156, 0.7837, 0.5, 0.8057, 0.5, 0.8057, 0.5156, 0.7837, 0.5, 0.8057, 0.5, 0.7075, 0.5161, 0.7264, 0.5161, 0.7274, 0.516, 0.75, 0.5156, 0.7837, 0.9375, 0.5, 0.8466, 0.5, 0.8466, 0.5, 0.9375, 0.5, 0.9667, 0.5619, 0.9667, 0.6238, 0.9667, 0.6238, 0.8482, 0.5, 0.875, 0.5, 0.875, 0.5, 0.8482, 0.5, 0.8125, 0.5, 0.8125, 0.5, 0.8125, 0.5, 0.8125, 0.5, 0.8617, 0.5, 0.8617, 0.5, 0.8466, 0.5, 0.8466, 0.5, 0.875, 0.5, 0.9375, 0.5, 0.9375, 0.5, 0.875, 0.5, 0.9142, 0.5, 0.9667, 0.5, 0.9667, 0.5, 0.9142, 0.5, 0.9667, 0.6238, 0.9375, 0.6238, 0.9375, 0.6238, 0.9667, 0.6238, 0.8466, 0.5, 0.8466, 0.5, 0.8466, 0.5, 0.8466, 0.5, 0.9375, 0.6238, 0.875, 0.6238, 0.875, 0.6238, 0.9375, 0.6238, 0.8125, 0.5, 0.8125, 0.5, 0.8125, 0.5, 0.8125, 0.5, 0.8482, 0.6238, 0.8125, 0.6238, 0.8125, 0.6238, 0.8482, 0.6238, 0.8125, 0.6238, 0.8125, 0.5, 0.8125, 0.5, 0.8125, 0.6238, 0.9667, 0.6238, 0.9375, 0.6238, 0.9375, 0.6238, 0.9667, 0.6238, 0.9375, 0.6238, 0.875, 0.6238, 0.875, 0.6238, 0.9375, 0.6238, 0.9066, 0.5, 0.9667, 0.5, 0.9667, 0.6238, 0.9066, 0.5619, 0.8482, 0.6238, 0.8125, 0.6238, 0.8125, 0.6238, 0.8482, 0.6238, 0.9667, 0.5619, 0.9667, 0.6238, 0.9667, 0.6238, 0.9667, 0.5, 0.9375, 0.5, 0.8466, 0.5, 0.8466, 0.5, 0.9375, 0.5, 0.8482, 0.5, 0.875, 0.5, 0.875, 0.5, 0.8482, 0.5, 0.8466, 0.5, 0.8617, 0.5, 0.8617, 0.5, 0.875, 0.5, 0.9375, 0.5, 0.9375, 0.5, 0.875, 0.5, 0.8466, 0.5, 0.8466, 0.5, 0.8466, 0.5, 0.8466, 0.5, 0.875, 0.5619, 0.875, 0.5, 0.9375, 0.5, 0.9375, 0.5619, 0.9066, 0.5619, 0.9375, 0.5619, 0.9375, 0.5, 0.8466, 0.5, 0.8482, 0.5619, 0.8125, 0.5619, 0.8125, 0.5, 0.8482, 0.5, 0.9142, 0.5, 0.9667, 0.5, 0.9667, 0.5, 0.9142, 0.5, 0.9667, 0.5, 0.9667, 0.5619, 0.9667, 0.5, 0.9667, 0.5, 0.9667, 0.5619, 0.9667, 0.5619, 0.9667, 0.5, 0.8482, 0.6238, 0.8125, 0.6238, 0.8125, 0.6238, 0.8482, 0.6238, 0.9375, 0.6238, 0.875, 0.6238, 0.875, 0.6238, 0.9375, 0.6238, 0.9667, 0.6238, 0.9375, 0.6238, 0.9375, 0.6238, 0.9667, 0.6238, 0.9667, 0.5619, 0.9667, 0.5619, 0.9667, 0.6238, 0.9667, 0.6238, 0.8125, 0.5, 0.8125, 0.5, 0.8125, 0.5, 0.8125, 0.5, 0.8125, 0.6238, 0.8125, 0.5, 0.8125, 0.5, 0.8125, 0.6238, 0.8125, 0.5, 0.8125, 0.5, 0.8125, 0.5, 0.8125, 0.5, 0.875, 0.5, 0.9375, 0.5, 0.9375, 0.5, 0.875, 0.5, 0.9375, 0.5, 0.8466, 0.5, 0.8466, 0.5, 0.9375, 0.5, 0.8466, 0.5, 0.8466, 0.5, 0.8466, 0.5, 0.8466, 0.5, 0.8482, 0.5, 0.875, 0.5, 0.875, 0.5, 0.8482, 0.5, 0.8466, 0.5, 0.8466, 0.5, 0.8617, 0.5, 0.8466, 0.5, 0.5161, 0.7264, 0.5161, 0.7276, 0.5161, 0.7274, 0.5161, 0.7264, 0.5161, 0.7264, 0.5161, 0.7275, 0.5161, 0.7276, 0.5161, 0.7264, 0.5161, 0.7264, 0.5161, 0.7275, 0.5161, 0.7275, 0.5161, 0.7264, 0.5625, 0.6238, 0.5625, 0.6296, 0.5333, 0.6296, 0.5333, 0.6238, 1.0, 0.6238, 1.0, 0.6296, 0.9667, 0.6296, 0.9667, 0.6238, 0.9667, 0.6238, 0.9667, 0.6296, 0.9375, 0.6296, 0.9375, 0.6238, 0.9375, 0.6238, 0.9375, 0.6296, 0.875, 0.6296, 0.875, 0.6238, 0.8482, 0.6238, 0.8482, 0.6296, 0.8125, 0.6296, 0.8125, 0.6238, 0.8125, 0.6238, 0.8125, 0.6296, 0.75, 0.6296, 0.75, 0.6238, 0.75, 0.6238, 0.75, 0.6296, 0.6875, 0.6296, 0.6875, 0.6238, 0.6518, 0.6238, 0.6518, 0.6296, 0.625, 0.6296, 0.625, 0.6238, 0.625, 0.6238, 0.625, 0.6296, 0.5625, 0.6296, 0.5625, 0.6238, 0.5333, 0.6238, 0.5333, 0.6296, 0.5161, 0.7275, 0.5161, 0.7264, 0.8466, 0.5, 0.9066, 0.5, 0.9066, 0.5619, 0.8466, 0.5, 0.9667, 0.6238, 0.9375, 0.6238, 0.9375, 0.5619, 0.9066, 0.5619, 0.875, 0.6238, 0.875, 0.5619, 0.9375, 0.5619, 0.9375, 0.6238, 0.8482, 0.6238, 0.8125, 0.6238, 0.8125, 0.5619, 0.8482, 0.5619, 0.8125, 0.5, 0.8125, 0.5, 0.8125, 0.5, 0.8125, 0.5, 0.8617, 0.5, 0.9142, 0.5, 0.9142, 0.5, 0.8617, 0.5, 0.8617, 0.5, 0.9142, 0.5, 0.9142, 0.5, 0.8617, 0.5, 0.8125, 0.5, 0.8125, 0.5, 0.8125, 0.5, 0.8125, 0.5, 0.8125, 0.5, 0.7812, 0.5, 0.75, 0.5, 0.75, 0.5, 0.8125, 0.5, 0.9167, 0.6135, 0.96, 0.6135, 0.0, 0.0, 0.0, 0.0, 0.7917, 0.6767, 0.7917, 0.75, 0.75, 0.75, 0.75, 0.6767, 0.875, 0.6767, 0.875, 0.75, 0.8333, 0.75, 0.8333, 0.6767, 0.6667, 0.6767, 0.6667, 0.75, 0.5833, 0.75, 0.5833, 0.6767, 0.5417, 0.6767, 0.5417, 0.75, 0.5, 0.75, 0.5, 0.6767, 0.6667, 0.5541, 0.6667, 0.6135, 0.5833, 0.6135, 0.5833, 0.5541, 0.875, 0.5541, 0.875, 0.6135, 0.8333, 0.6135, 0.8333, 0.5541, 0.7176, 0.5541, 0.7176, 0.6135, 0.6667, 0.6135, 0.6667, 0.5541, 0.7917, 0.5541, 0.7917, 0.6135, 0.75, 0.6135, 0.75, 0.5541, 0.96, 0.5541, 0.96, 0.6135, 0.9167, 0.6135, 0.9167, 0.5541, 0.6667, 0.6135, 0.6667, 0.6767, 0.5833, 0.6767, 0.5833, 0.6135, 0.875, 0.6135, 0.875, 0.6767, 0.8333, 0.6767, 0.8333, 0.6135, 0.7176, 0.6135, 0.7176, 0.6767, 0.6667, 0.6767, 0.6667, 0.6135, 0.7917, 0.6135, 0.7917, 0.6767, 0.75, 0.6767, 0.75, 0.6135, 0.0, 0.0, 0.0, 0.0, 0.0, 0.0, 0.0, 0.0, 0.96, 0.531, 0.96, 0.5541, 0.9167, 0.5541, 0.9167, 0.531, 0.6667, 0.531, 0.6667, 0.5, 0.6667, 0.5, 0.6667, 0.531, 0.7917, 0.5541, 0.75, 0.5541, 0.75, 0.5541, 0.7917, 0.5541, 0.875, 0.531, 0.875, 0.5541, 0.8333, 0.5541, 0.8333, 0.531, 0.6667, 0.531, 0.6667, 0.5541, 0.5833, 0.5541, 0.5833, 0.531, 0.5417, 0.531, 0.5417, 0.5541, 0.5, 0.5541, 0.5, 0.531, 0.9813, 0.531, 0.9813, 0.5541, 0.96, 0.5541, 0.96, 0.531, 0.5333, 1.0, 0.5, 0.6767, 0.5, 0.75, 0.5, 1.0, 0.9813, 0.5541, 0.9813, 0.6135, 0.96, 0.6135, 0.96, 0.5541, 0.96, 0.6135, 0.9813, 0.6135, 0.9813, 0.6767, 0.0, 0.0, 0.6518, 1.0, 0.5, 0.531, 0.5, 0.5541, 0.5625, 0.7771, 0.5938, 0.8885, 0.625, 1.0, 0.5573, 0.531, 0.5573, 0.5541, 0.5417, 0.5541, 0.5417, 0.531, 0.5573, 0.6135, 0.5573, 0.6767, 0.5417, 0.6767, 0.5417, 0.6135, 0.5573, 0.5541, 0.5573, 0.6135, 0.5417, 0.6135, 0.5417, 0.5541, 0.5573, 0.6767, 0.5573, 0.75, 0.5417, 0.75, 0.5417, 0.6767, 0.5833, 0.6767, 0.5833, 0.75, 0.5573, 0.75, 0.5573, 0.6767, 0.5833, 0.5541, 0.5833, 0.6135, 0.5573, 0.6135, 0.5573, 0.5541, 0.5833, 0.6135, 0.5833, 0.6767, 0.5573, 0.6767, 0.5573, 0.6135, 0.5833, 0.531, 0.5833, 0.5541, 0.5573, 0.5541, 0.5573, 0.531, 0.75, 0.5, 0.7917, 0.5, 0.7917, 0.5, 0.75, 0.5, 0.75, 0.6135, 0.75, 0.6767, 0.7176, 0.6767, 0.7176, 0.6135, 0.75, 0.5541, 0.75, 0.6135, 0.7176, 0.6135, 0.7176, 0.5541, 0.8333, 0.5, 0.8333, 0.531, 0.8333, 0.531, 0.8333, 0.5, 0.8333, 0.6135, 0.8333, 0.6767, 0.7917, 0.6767, 0.7917, 0.6135, 0.8333, 0.5541, 0.8333, 0.6135, 0.7917, 0.6135, 0.7917, 0.5541, 0.8333, 0.6767, 0.8333, 0.75, 0.7917, 0.75, 0.7917, 0.6767, 0.9167, 0.531, 0.9167, 0.5541, 0.875, 0.5541, 0.875, 0.531, 0.9167, 0.6135, 0.9167, 0.6767, 0.875, 0.6767, 0.875, 0.6135, 0.9167, 0.5541, 0.9167, 0.6135, 0.875, 0.6135, 0.875, 0.5541, 0.9167, 0.6767, 0.9167, 0.75, 0.875, 0.75, 0.875, 0.6767, 0.9167, 0.5, 0.9167, 0.531, 0.875, 0.531, 0.875, 0.5, 0.8333, 0.5541, 0.7917, 0.5541, 0.7917, 0.5541, 0.8333, 0.5541, 0.7176, 0.5541, 0.6667, 0.5541, 0.6667, 0.5541, 0.7176, 0.5541, 0.5833, 0.5, 0.5833, 0.531, 0.5573, 0.531, 0.5573, 0.5, 0.5573, 0.5, 0.5573, 0.531, 0.5417, 0.531, 0.5417, 0.5, 0.6875, 1.0, 0.5, 0.5, 0.5, 0.531, 0.6518, 1.0, 0.9813, 0.5, 0.9813, 0.531, 0.96, 0.531, 0.96, 0.5, 0.5417, 0.5, 0.5417, 0.531, 0.5, 0.531, 0.5, 0.5, 0.6667, 0.5, 0.6667, 0.531, 0.5833, 0.531, 0.5833, 0.5, 0.875, 0.5, 0.875, 0.531, 0.8333, 0.531, 0.8333, 0.5, 0.6667, 0.5541, 0.6667, 0.531, 0.6667, 0.531, 0.6667, 0.5541, 0.8333, 0.531, 0.8333, 0.5541, 0.8333, 0.5541, 0.8333, 0.531, 0.96, 0.5, 0.96, 0.531, 0.9167, 0.531, 0.9167, 0.5, 0.875, 0.6238, 0.8482, 0.6238, 0.8482, 0.5619, 0.875, 0.5619, 0.6875, 0.6238, 0.6875, 0.6296, 0.6518, 0.6296, 0.6518, 0.6238, 0.875, 0.6238, 0.875, 0.6296, 0.8482, 0.6296, 0.8482, 0.6238, 0.8125, 0.5, 0.8482, 0.5, 0.8482, 0.5, 0.8125, 0.5, 0.875, 0.6238, 0.8482, 0.6238, 0.8482, 0.6238, 0.875, 0.6238, 0.875, 0.5619, 0.8482, 0.5619, 0.8482, 0.5, 0.875, 0.5, 0.8125, 0.5, 0.8482, 0.5, 0.8482, 0.5, 0.8125, 0.5, 0.875, 0.6238, 0.8482, 0.6238, 0.8482, 0.6238, 0.875, 0.6238, 0.875, 0.6238, 0.8482, 0.6238, 0.8482, 0.6238, 0.875, 0.6238, 0.8125, 0.5, 0.8482, 0.5, 0.8482, 0.5, 0.8125, 0.5, 0.6875, 0.5, 0.6518, 0.5, 0.6518, 0.5, 0.6875, 0.5, 0.875, 0.5, 0.8482, 0.5, 0.8482, 0.5, 0.875, 0.5, 0.6875, 0.5, 0.6518, 0.5, 0.6518, 0.5, 0.6875, 0.5, 0.875, 0.5, 0.8482, 0.5, 0.8482, 0.5, 0.875, 0.5, 0.875, 0.5, 0.8482, 0.5, 0.8482, 0.5, 0.875, 0.5, 0.6875, 0.5, 0.6518, 0.5, 0.6518, 0.5, 0.6875, 0.5, 0.6875, 0.5, 0.6518, 0.5, 0.6518, 0.5, 0.6875, 0.5, 0.875, 0.5, 0.8482, 0.5, 0.8482, 0.5, 0.875, 0.5, 0.625, 0.5, 0.6518, 0.5, 0.6518, 0.5, 0.625, 0.5, 0.625, 0.5, 0.6518, 0.5, 0.6518, 0.5, 0.625, 0.5, 0.625, 0.5, 0.6518, 0.5, 0.6518, 0.5, 0.625, 0.5, 0.6875, 0.5, 0.6518, 0.5, 0.6518, 0.5, 0.6875, 0.5, 0.6875, 0.5, 0.6518, 0.5, 0.6518, 0.5, 0.6875, 0.5, 0.875, 0.5, 0.8482, 0.5, 0.8482, 0.5, 0.875, 0.5, 0.6875, 0.5, 0.6518, 0.5, 0.6518, 0.5, 0.6875, 0.5, 0.875, 0.5, 0.8482, 0.5, 0.8482, 0.5, 0.875, 0.5, 0.6875, 0.5, 0.6518, 0.5, 0.6518, 0.5, 0.6875, 0.5, 0.875, 0.5, 0.8482, 0.5, 0.8482, 0.5, 0.875, 0.5, 0.6875, 0.5, 0.6518, 0.5, 0.6518, 0.5, 0.6875, 0.5, 0.875, 0.5, 0.8482, 0.5, 0.8482, 0.5, 0.875, 0.5, 0.6875, 0.5, 0.6518, 0.5, 0.6518, 0.5, 0.6875, 0.5, 0.6875, 0.5, 0.6518, 0.5, 0.6518, 0.5, 0.6875, 0.5, 0.875, 0.5, 0.8482, 0.5, 0.8482, 0.5, 0.875, 0.5, 0.875, 0.5, 0.8482, 0.5, 0.8482, 0.5, 0.875, 0.5, 0.6875, 0.5, 0.6518, 0.5, 0.6518, 0.5, 0.6875, 0.5, 0.875, 0.5, 0.8482, 0.5, 0.8482, 0.5, 0.875, 0.5, 0.625, 0.5, 0.6518, 0.5, 0.6518, 0.5, 0.625, 0.5, 0.875, 0.5, 0.8482, 0.5, 0.8482, 0.5, 0.875, 0.5, 0.875, 0.5, 0.8482, 0.5, 0.8482, 0.5, 0.875, 0.5, 0.6875, 0.5, 0.6518, 0.5, 0.6518, 0.5, 0.6875, 0.5, 0.6875, 0.5, 0.6518, 0.5, 0.6518, 0.5, 0.6875, 0.5, 0.875, 0.5, 0.8482, 0.5, 0.8482, 0.5, 0.875, 0.5, 0.875, 0.5, 0.8482, 0.5, 0.8482, 0.5, 0.875, 0.5, 0.6875, 0.5, 0.6518, 0.5, 0.6518, 0.5, 0.6875, 0.5, 0.6875, 0.5, 0.6518, 0.5, 0.6518, 0.5, 0.6875, 0.5, 0.6875, 0.5, 0.6518, 0.5, 0.6518, 0.5, 0.6875, 0.5, 0.875, 0.5, 0.8482, 0.5, 0.8482, 0.5, 0.875, 0.5, 0.6875, 0.5, 0.6518, 0.5, 0.6518, 0.5, 0.6875, 0.5, 0.875, 0.5, 0.8482, 0.5, 0.8482, 0.5, 0.875, 0.5, 0.6875, 0.5, 0.6518, 0.5, 0.6518, 0.5, 0.6875, 0.5, 0.6875, 0.5, 0.6518, 0.5, 0.6518, 0.5, 0.6875, 0.5, 0.875, 0.5, 0.8482, 0.5, 0.8482, 0.5, 0.875, 0.5, 0.6875, 0.5, 0.6875, 0.6238, 0.6518, 0.6238, 0.6518, 0.5, 0.6875, 0.8642, 0.6875, 0.8915, 0.6518, 0.8915, 0.6518, 0.8642, 0.875, 0.8642, 0.875, 0.8915, 0.8482, 0.8915, 0.8482, 0.8642, 0.6875, 0.75, 0.6875, 0.8642, 0.6518, 0.8642, 0.6518, 0.75, 0.875, 0.75, 0.875, 0.8642, 0.8482, 0.8642, 0.8482, 0.75, 0.875, 0.8915, 0.875, 0.925, 0.8482, 0.925, 0.8482, 0.8915, 0.6875, 0.8915, 0.6875, 0.925, 0.6518, 0.925, 0.6518, 0.8915, 0.875, 0.6296, 0.875, 0.75, 0.8482, 0.75, 0.8482, 0.6296, 0.6875, 0.6296, 0.6875, 0.75, 0.6518, 0.75, 0.6518, 0.6296, 0.6875, 0.9835, 0.6875, 1.0, 0.6518, 1.0, 0.6518, 0.9835, 0.875, 0.9835, 0.875, 1.0, 0.8482, 1.0, 0.8482, 0.9835, 0.75, 0.6767, 0.75, 0.75, 0.75, 0.75, 0.75, 0.6767, 0.7176, 0.6767, 0.75, 0.6767, 0.75, 0.6767, 0.7176, 0.6767, 0.6667, 0.6767, 0.7176, 0.6767, 0.7176, 0.6767, 0.6667, 0.6767, 0.6667, 0.75, 0.6667, 0.6767, 0.6667, 0.6767, 0.6667, 0.75, 0.6667, 0.6767, 0.7176, 0.6767, 0.7176, 0.6767, 0.6667, 0.6767, 0.7176, 0.6767, 0.75, 0.6767, 0.75, 0.6767, 0.7176, 0.6767, 0.75, 0.6767, 0.75, 0.75, 0.75, 0.75, 0.75, 0.6767, 0.6667, 0.75, 0.6667, 0.6767, 0.6667, 0.6767, 0.6667, 0.75, 1.0, 0.5, 1.0, 0.531, 0.9813, 0.531, 0.9813, 0.5, 1.0, 0.6767, 1.0, 0.75, 0.9813, 0.75, 0.9813, 0.6767, 1.0, 0.5541, 1.0, 0.6135, 0.9813, 0.6135, 0.9813, 0.5541, 1.0, 0.6135, 1.0, 0.6767, 0.9813, 0.6767, 0.9813, 0.6135, 1.0, 0.531, 1.0, 0.5541, 0.9813, 0.5541, 0.9813, 0.531, 0.875, 0.925, 0.875, 0.9669, 0.8482, 0.9669, 0.8482, 0.925, 0.6875, 0.925, 0.6875, 0.9669, 0.6518, 0.9669, 0.6518, 0.925, 1.0, 0.925, 1.0, 0.9669, 0.9667, 0.9669, 0.9667, 0.925, 0.5625, 0.925, 0.5625, 0.9669, 0.5333, 0.9669, 0.5333, 0.925, 0.5333, 0.925, 0.5333, 0.9669, 0.5, 0.9669, 0.5, 0.925, 0.625, 0.925, 0.625, 0.9669, 0.5625, 0.9669, 0.5625, 0.925, 0.6518, 0.925, 0.6518, 0.9669, 0.625, 0.9669, 0.625, 0.925, 0.75, 0.925, 0.75, 0.9669, 0.6875, 0.9669, 0.6875, 0.925, 0.8125, 0.925, 0.8125, 0.9669, 0.75, 0.9669, 0.75, 0.925, 0.8482, 0.925, 0.8482, 0.9669, 0.8125, 0.9669, 0.8125, 0.925, 0.9375, 0.925, 0.9375, 0.9669, 0.875, 0.9669, 0.875, 0.925, 0.9667, 0.925, 0.9667, 0.9669, 0.9375, 0.9669, 0.9375, 0.925, 0.875, 0.9669, 0.875, 0.9835, 0.8482, 0.9835, 0.8482, 0.9669, 0.6875, 0.9669, 0.6875, 0.9835, 0.6518, 0.9835, 0.6518, 0.9669, 1.0, 0.9669, 1.0, 0.9835, 0.9667, 0.9835, 0.9667, 0.9669, 0.5625, 0.9669, 0.5625, 0.9835, 0.5333, 0.9835, 0.5333, 0.9669, 0.5333, 0.9669, 0.5333, 0.9835, 0.5, 0.9835, 0.5, 0.9669, 0.625, 0.9669, 0.625, 0.9835, 0.5625, 0.9835, 0.5625, 0.9669, 0.6518, 0.9669, 0.6518, 0.9835, 0.625, 0.9835, 0.625, 0.9669, 0.75, 0.9669, 0.75, 0.9835, 0.6875, 0.9835, 0.6875, 0.9669, 0.8125, 0.9669, 0.8125, 0.9835, 0.75, 0.9835, 0.75, 0.9669, 0.8482, 0.9669, 0.8482, 0.9835, 0.8125, 0.9835, 0.8125, 0.9669, 0.9375, 0.9669, 0.9375, 0.9835, 0.875, 0.9835, 0.875, 0.9669, 0.9667, 0.9669, 0.9667, 0.9835, 0.9375, 0.9835, 0.9375, 0.9669, 0.4907, 0.375, 0.0, 0.0, 0.9813, 0.6767, 0.9813, 0.75, 0.96, 0.5541, 0.96, 0.5541, 0.96, 0.6135, 0.96, 0.6135, 0.96, 0.531, 0.96, 0.531, 0.96, 0.5541, 0.96, 0.5541, 0.96, 0.531, 0.96, 0.531, 0.96, 0.5, 0.0, 0.0, 0.0, 0.0, 0.0, 0.0, 0.0, 0.0, 0.0, 0.0, 0.0, 0.0, 0.0, 0.0, 0.4907, 0.375, 0.9813, 0.6135, 0.9813, 0.6135, 0.9813, 0.6767, 0.9813, 0.6767, 0.9813, 0.5541, 0.9813, 0.5541, 0.9813, 0.6135, 0.9813, 0.6135, 0.9813, 0.531, 0.9813, 0.531, 0.9813, 0.5541, 0.9813, 0.5541, 0.9813, 0.5, 0.9813, 0.531, 0.9813, 0.531, 0.9813, 0.531, 0.9813, 0.6767, 0.9813, 0.75, 0.9813, 0.6767, 0.9813, 0.6767, 0.9813, 0.531, 0.9813, 0.531, 0.9813, 0.5541, 0.9813, 0.5541, 0.9813, 0.5541, 0.9813, 0.5541, 0.9813, 0.6135, 0.9813, 0.6135, 0.9813, 0.6135, 0.9813, 0.6135, 0.9813, 0.6767, 0.9813, 0.6767, 0.75, 0.5, 0.7176, 0.5, 0.7176, 0.5, 0.75, 0.5, 0.8333, 0.5, 0.7917, 0.5, 0.7917, 0.5, 0.8333, 0.5, 0.8333, 0.5, 0.7917, 0.5, 0.7917, 0.5, 0.8333, 0.5, 0.5417, 0.5, 0.5, 0.5, 0.5, 0.5, 0.5417, 0.5, 0.9167, 0.5, 0.875, 0.5, 0.875, 0.5, 0.9167, 0.5, 0.9813, 0.5, 0.96, 0.5, 0.96, 0.5, 0.9813, 0.5, 0.75, 1.0, 0.8125, 1.0, 0.8125, 1.0, 0.75, 1.0, 1.0, 0.5, 0.9813, 0.5, 0.9813, 0.5, 1.0, 0.5, 0.96, 0.5, 0.9167, 0.5, 0.9167, 0.5, 0.96, 0.5, 0.6875, 1.0, 0.75, 1.0, 0.75, 1.0, 0.6875, 1.0, 0.5, 0.5, 0.6875, 1.0, 0.6875, 1.0, 0.5, 0.5, 0.875, 0.5, 0.8333, 0.5, 0.8333, 0.5, 0.875, 0.5, 0.5573, 0.5, 0.5417, 0.5, 0.5417, 0.5, 0.5573, 0.5, 0.7917, 0.5, 0.75, 0.5, 0.75, 0.5, 0.7917, 0.5, 0.5833, 0.5, 0.5573, 0.5, 0.5573, 0.5, 0.5833, 0.5, 0.7176, 0.5, 0.6667, 0.5, 0.6667, 0.5, 0.7176, 0.5, 0.75, 0.5, 0.7176, 0.5, 0.7176, 0.5, 0.75, 0.5, 0.6667, 0.5, 0.5833, 0.5, 0.5833, 0.5, 0.6667, 0.5, 0.7917, 0.5, 0.75, 0.5, 0.75, 0.5, 0.7917, 0.5, 0.5833, 0.5, 0.5573, 0.5, 0.5573, 0.5, 0.5833, 0.5, 0.7176, 0.5, 0.6667, 0.5, 0.6667, 0.5, 0.7176, 0.5, 0.75, 0.5, 0.7176, 0.5, 0.7176, 0.5, 0.75, 0.5, 0.6667, 0.5, 0.5833, 0.5, 0.5833, 0.5, 0.6667, 0.5, 0.8333, 0.5, 0.7917, 0.5, 0.7917, 0.5, 0.8333, 0.5, 0.5417, 0.5, 0.5, 0.5, 0.5, 0.5, 0.5417, 0.5, 0.9167, 0.5, 0.875, 0.5, 0.875, 0.5, 0.9167, 0.5, 0.9813, 0.5, 0.96, 0.5, 0.96, 0.5, 0.9813, 0.5, 0.75, 1.0, 0.8125, 1.0, 0.8125, 1.0, 0.75, 1.0, 1.0, 0.5, 0.9813, 0.5, 0.9813, 0.5, 1.0, 0.5, 0.96, 0.5, 0.9167, 0.5, 0.9167, 0.5, 0.96, 0.5, 0.6875, 1.0, 0.75, 1.0, 0.75, 1.0, 0.6875, 1.0, 0.5, 0.5, 0.6875, 1.0, 0.6875, 1.0, 0.5, 0.5, 0.875, 0.5, 0.8333, 0.5, 0.8333, 0.5, 0.875, 0.5, 0.5573, 0.5, 0.5417, 0.5, 0.5417, 0.5, 0.5573, 0.5, 0.7917, 0.5, 0.75, 0.5, 0.75, 0.5, 0.7917, 0.5, 0.5417, 0.5, 0.5, 0.5, 0.5, 0.5, 0.5417, 0.5, 0.9167, 0.5, 0.875, 0.5, 0.875, 0.5, 0.9167, 0.5, 0.9813, 0.5, 0.96, 0.5, 0.96, 0.5, 0.9813, 0.5, 0.75, 1.0, 0.8125, 1.0, 0.8125, 1.0, 0.75, 1.0, 1.0, 0.5, 0.9813, 0.5, 0.9813, 0.5, 1.0, 0.5, 0.96, 0.5, 0.9167, 0.5, 0.9167, 0.5, 0.96, 0.5, 0.6875, 1.0, 0.75, 1.0, 0.75, 1.0, 0.6875, 1.0, 0.5, 0.5, 0.6875, 1.0, 0.6875, 1.0, 0.5, 0.5, 0.875, 0.5, 0.8333, 0.5, 0.8333, 0.5, 0.875, 0.5, 0.5573, 0.5, 0.5417, 0.5, 0.5417, 0.5, 0.5573, 0.5, 0.7917, 0.5, 0.75, 0.5, 0.75, 0.5, 0.7917, 0.5, 0.5833, 0.5, 0.5573, 0.5, 0.5573, 0.5, 0.5833, 0.5, 0.7176, 0.5, 0.6667, 0.5, 0.6667, 0.5, 0.7176, 0.5, 0.75, 0.5, 0.7176, 0.5, 0.7176, 0.5, 0.75, 0.5, 0.6667, 0.5, 0.5833, 0.5, 0.5833, 0.5, 0.6667, 0.5, 0.8333, 0.5, 0.7917, 0.5, 0.7917, 0.5, 0.8333, 0.5, 0.8333, 0.5, 0.7917, 0.5, 0.7917, 0.5, 0.8333, 0.5, 0.6667, 0.5, 0.5833, 0.5, 0.5833, 0.5, 0.6667, 0.5, 0.75, 0.5, 0.7176, 0.5, 0.7176, 0.5, 0.75, 0.5, 0.7176, 0.5, 0.6667, 0.5, 0.6667, 0.5, 0.7176, 0.5, 0.5833, 0.5, 0.5573, 0.5, 0.5573, 0.5, 0.5833, 0.5, 0.7917, 0.5, 0.75, 0.5, 0.75, 0.5, 0.7917, 0.5, 0.5573, 0.5, 0.5417, 0.5, 0.5417, 0.5, 0.5573, 0.5, 0.875, 0.5, 0.8333, 0.5, 0.8333, 0.5, 0.875, 0.5, 0.5, 0.5, 0.6875, 1.0, 0.6875, 1.0, 0.5, 0.5, 0.6875, 1.0, 0.75, 1.0, 0.75, 1.0, 0.6875, 1.0, 0.96, 0.5, 0.9167, 0.5, 0.9167, 0.5, 0.96, 0.5, 1.0, 0.5, 0.9813, 0.5, 0.9813, 0.5, 1.0, 0.5, 0.75, 1.0, 0.8125, 1.0, 0.8125, 1.0, 0.75, 1.0, 0.9813, 0.5, 0.96, 0.5, 0.96, 0.5, 0.9813, 0.5, 0.9167, 0.5, 0.875, 0.5, 0.875, 0.5, 0.9167, 0.5, 0.5417, 0.5, 0.5, 0.5, 0.5, 0.5, 0.5417, 0.5, 0.7917, 0.5, 0.75, 0.5, 0.75, 0.5, 0.7917, 0.5, 0.5573, 0.5, 0.5417, 0.5, 0.5417, 0.5, 0.5573, 0.5, 0.8333, 0.5, 0.875, 0.5, 0.875, 0.5, 0.8333, 0.5, 0.5, 0.5, 0.6875, 1.0, 0.6875, 1.0, 0.5, 0.5, 0.6875, 1.0, 0.75, 1.0, 0.75, 1.0, 0.6875, 1.0, 0.9813, 0.5, 0.9813, 0.5, 0.9813, 0.5, 0.9813, 0.5, 1.0, 0.5, 0.9813, 0.5, 0.9813, 0.5, 1.0, 0.5, 0.75, 1.0, 0.8125, 1.0, 0.8125, 1.0, 0.75, 1.0, 0.96, 0.5, 0.9167, 0.5, 0.9167, 0.5, 0.96, 0.5, 0.875, 0.5, 0.9167, 0.5, 0.9167, 0.5, 0.875, 0.5, 0.5417, 0.5, 0.5, 0.5, 0.5, 0.5, 0.5417, 0.5, 0.8333, 0.5, 0.7917, 0.5, 0.7917, 0.5, 0.8333, 0.5, 0.6667, 0.5, 0.5833, 0.5, 0.5833, 0.5, 0.6667, 0.5, 0.75, 0.5, 0.7176, 0.5, 0.7176, 0.5, 0.75, 0.5, 0.7176, 0.5, 0.6667, 0.5, 0.6667, 0.5, 0.7176, 0.5, 0.5833, 0.5, 0.5573, 0.5, 0.5573, 0.5, 0.5833, 0.5, 0.7917, 0.5, 0.75, 0.5, 0.75, 0.5, 0.7917, 0.5, 0.5573, 0.5, 0.5417, 0.5, 0.5417, 0.5, 0.5573, 0.5, 0.9167, 0.5, 0.96, 0.5, 0.96, 0.5, 0.9167, 0.5, 0.5, 0.5, 0.6875, 1.0, 0.6875, 1.0, 0.5, 0.5, 0.6875, 1.0, 0.75, 1.0, 0.75, 1.0, 0.6875, 1.0, 0.96, 0.5, 0.9813, 0.5, 0.9813, 0.5, 0.96, 0.5, 1.0, 0.5, 0.9813, 0.5, 0.9813, 0.5, 1.0, 0.5, 0.75, 1.0, 0.8125, 1.0, 0.8125, 1.0, 0.75, 1.0, 0.8333, 0.5, 0.8333, 0.5, 0.8333, 0.5, 0.8333, 0.5, 0.875, 0.5, 0.8333, 0.5, 0.8333, 0.5, 0.875, 0.5, 0.5417, 0.5, 0.5, 0.5, 0.5, 0.5, 0.5417, 0.5, 0.8333, 0.5, 0.7917, 0.5, 0.7917, 0.5, 0.8333, 0.5, 0.6667, 0.5, 0.5833, 0.5, 0.5833, 0.5, 0.6667, 0.5, 0.75, 0.5, 0.7176, 0.5, 0.7176, 0.5, 0.75, 0.5, 0.7176, 0.5, 0.6667, 0.5, 0.6667, 0.5, 0.7176, 0.5, 0.5833, 0.5, 0.5573, 0.5, 0.5573, 0.5, 0.5833, 0.5, 0.8333, 0.5, 0.8333, 0.5, 0.8333, 0.5, 0.8333, 0.5, 0.9813, 0.5, 0.96, 0.5, 0.96, 0.5, 0.9813, 0.5, 0.9813, 0.5, 0.9813, 0.5, 0.9813, 0.5, 0.9813, 0.5, 0.9167, 0.5, 0.875, 0.5, 0.875, 0.5, 0.9167, 0.5, 0.9167, 0.5, 0.875, 0.5, 0.875, 0.5, 0.9167, 0.5, 0.96, 0.5, 0.9167, 0.5, 0.9167, 0.5, 0.96, 0.5, 0.8333, 0.5, 0.875, 0.5, 0.875, 0.5, 0.8333, 0.5, 0.9813, 0.5, 0.9813, 0.5, 0.9813, 0.5, 0.9813, 0.5, 0.9813, 0.5, 0.9813, 0.5, 0.9813, 0.5, 0.9813, 0.5, 0.8333, 0.5, 0.8333, 0.5, 0.8333, 0.5, 0.8333, 0.5, 0.9167, 0.5, 0.96, 0.5, 0.96, 0.5, 0.9167, 0.5, 0.96, 0.5, 0.9813, 0.5, 0.9813, 0.5, 0.96, 0.5, 0.875, 0.5, 0.8333, 0.5, 0.8333, 0.5, 0.875, 0.5, 0.8333, 0.5, 0.8333, 0.5, 0.8333, 0.5, 0.8333, 0.5, 0.9813, 0.5, 0.96, 0.5, 0.96, 0.5, 0.9813, 0.5, 0.875, 0.5, 0.9167, 0.5, 0.9167, 0.5, 0.875, 0.5, 0.9018, 0.5, 0.8333, 0.5, 0.8333, 0.5, 0.9018, 0.5, 0.9018, 0.5, 0.8333, 0.5, 0.8333, 0.5, 0.9018, 0.5, 0.9018, 0.5, 0.9143, 0.5, 0.875, 0.5, 0.8333, 0.5, 0.9018, 0.5, 0.9143, 0.5, 0.96, 0.5, 0.9813, 0.5, 0.8333, 0.5, 0.875, 0.5, 0.9143, 0.5, 0.9018, 0.5, 0.9813, 0.5, 0.96, 0.5, 0.9143, 0.5, 0.9018, 0.5, 0.9813, 0.5, 0.9018, 0.5, 0.9018, 0.5, 0.9813, 0.5, 0.9813, 0.5, 0.9018, 0.5, 0.9018, 0.5, 0.9813, 0.5, 0.875, 0.5, 0.8333, 0.5, 0.8333, 0.5, 0.875, 0.5, 0.9167, 0.5, 0.875, 0.5, 0.875, 0.5, 0.9167, 0.5, 0.96, 0.5, 0.9167, 0.5, 0.9167, 0.5, 0.96, 0.5, 0.9813, 0.5, 0.96, 0.5, 0.96, 0.5, 0.9813, 0.5, 1.0, 0.5, 0.9813, 0.5, 0.9813, 0.5, 1.0, 0.5, 0.75, 1.0, 1.0, 0.5, 0.8125, 1.0, 0.75, 1.0, 0.6875, 1.0, 0.75, 1.0, 0.75, 1.0, 0.6875, 1.0, 0.5, 0.5, 0.6875, 1.0, 0.6875, 1.0, 0.5, 0.5, 0.5417, 0.5, 0.5, 0.5, 0.5, 0.5, 0.5417, 0.5, 0.5573, 0.5, 0.5417, 0.5, 0.5417, 0.5, 0.5573, 0.5, 0.5833, 0.5, 0.5573, 0.5, 0.5573, 0.5, 0.5833, 0.5, 0.6667, 0.5, 0.5833, 0.5, 0.5833, 0.5, 0.6667, 0.5, 0.7176, 0.5, 0.6667, 0.5, 0.6667, 0.5, 0.7176, 0.5, 0.75, 0.5541, 0.7176, 0.5541, 0.7176, 0.5541, 0.75, 0.5541, 0.7176, 0.5, 0.75, 0.5, 0.75, 0.5, 0.7176, 0.5, 0.6667, 0.5, 0.7176, 0.5, 0.7176, 0.5, 0.6667, 0.5, 0.7917, 0.5, 0.8333, 0.5, 0.8333, 0.5, 0.7917, 0.5, 0.7176, 0.5541, 0.6667, 0.5541, 0.6667, 0.5541, 0.7176, 0.5541, 0.7176, 0.5, 0.75, 0.5, 0.75, 0.5, 0.7176, 0.5, 0.8333, 0.5, 0.8333, 0.531, 0.8333, 0.531, 0.8333, 0.5, 0.75, 0.5, 0.7917, 0.5, 0.7917, 0.5, 0.75, 0.5, 0.8333, 0.531, 0.8333, 0.5541, 0.8333, 0.5541, 0.8333, 0.531, 0.6667, 0.5, 0.7176, 0.5, 0.7176, 0.5, 0.6667, 0.5, 0.75, 0.5541, 0.7176, 0.5541, 0.7176, 0.5541, 0.75, 0.5541, 0.8333, 0.5541, 0.7917, 0.5541, 0.7917, 0.5541, 0.8333, 0.5541, 0.6667, 0.5541, 0.6667, 0.531, 0.6667, 0.531, 0.6667, 0.5541, 0.6667, 0.531, 0.6667, 0.5, 0.6667, 0.5, 0.6667, 0.531, 0.7917, 0.5, 0.8333, 0.5, 0.8333, 0.5, 0.7917, 0.5, 0.7917, 0.5541, 0.75, 0.5541, 0.75, 0.5541, 0.7917, 0.5541, 0.7436, 0.5, 0.7436, 0.531, 0.6667, 0.531, 0.6667, 0.5, 0.7436, 0.531, 0.7436, 0.5541, 0.6667, 0.5541, 0.6667, 0.531, 0.7518, 0.5, 0.7917, 0.5, 0.8333, 0.5, 0.7436, 0.5, 0.7436, 0.5541, 0.7518, 0.5541, 0.7176, 0.5541, 0.6667, 0.5541, 0.8333, 0.5541, 0.7917, 0.5541, 0.7518, 0.5541, 0.7436, 0.5541, 0.7176, 0.5, 0.7518, 0.5, 0.7436, 0.5, 0.6667, 0.5, 0.8333, 0.531, 0.8333, 0.5541, 0.7436, 0.5541, 0.7436, 0.531, 0.8333, 0.5, 0.8333, 0.531, 0.7436, 0.531, 0.7436, 0.5, 0.75, 0.625, 0.75, 0.75, 0.6667, 0.75, 0.6667, 0.625, 0.75, 0.875, 0.7083, 1.0, 0.6667, 0.875, 0.75, 0.5, 0.75, 0.625, 0.6667, 0.625, 0.6667, 0.5, 0.75, 0.75, 0.75, 0.875, 0.6667, 0.875, 0.6667, 0.75, 0.6667, 0.875, 0.625, 1.0, 0.5833, 0.875, 0.6667, 0.5, 0.6667, 0.625, 0.5833, 0.625, 0.5833, 0.5, 0.6667, 0.75, 0.6667, 0.875, 0.5833, 0.875, 0.5833, 0.75, 0.6667, 0.625, 0.6667, 0.75, 0.5833, 0.75, 0.5833, 0.625, 0.5833, 0.5, 0.5833, 0.625, 0.5, 0.625, 0.5, 0.5, 0.5833, 0.75, 0.5833, 0.875, 0.5, 0.875, 0.5, 0.75, 0.5833, 0.625, 0.5833, 0.75, 0.5, 0.75, 0.5, 0.625, 0.5833, 0.875, 0.5417, 1.0, 0.5, 0.875, 0.5, 0.625, 0.5, 0.75, 0.4167, 0.75, 0.4167, 0.625, 0.5, 0.875, 0.4583, 1.0, 0.4167, 0.875, 0.5, 0.5, 0.5, 0.625, 0.4167, 0.625, 0.4167, 0.5, 0.5, 0.75, 0.5, 0.875, 0.4167, 0.875, 0.4167, 0.75, 0.4167, 0.625, 0.4167, 0.75, 0.3333, 0.75, 0.3333, 0.625, 0.4167, 0.875, 0.375, 1.0, 0.3333, 0.875, 0.4167, 0.5, 0.4167, 0.625, 0.3333, 0.625, 0.3333, 0.5, 0.4167, 0.75, 0.4167, 0.875, 0.3333, 0.875, 0.3333, 0.75, 0.3333, 0.5, 0.3333, 0.625, 0.25, 0.625, 0.25, 0.5, 0.3333, 0.75, 0.3333, 0.875, 0.25, 0.875, 0.25, 0.75, 0.3333, 0.625, 0.3333, 0.75, 0.25, 0.75, 0.25, 0.625, 0.3333, 0.875, 0.2917, 1.0, 0.25, 0.875, 0.25, 0.5, 0.25, 0.625, 0.1667, 0.625, 0.1667, 0.5, 0.25, 0.75, 0.25, 0.875, 0.1667, 0.875, 0.1667, 0.75, 0.25, 0.625, 0.25, 0.75, 0.1667, 0.75, 0.1667, 0.625, 0.25, 0.875, 0.2083, 1.0, 0.1667, 0.875, 0.1667, 0.625, 0.1667, 0.75, 0.08333, 0.75, 0.08333, 0.625, 0.1667, 0.875, 0.125, 1.0, 0.08333, 0.875, 0.1667, 0.5, 0.1667, 0.625, 0.08333, 0.625, 0.08333, 0.5, 0.1667, 0.75, 0.1667, 0.875, 0.08333, 0.875, 0.08333, 0.75, 0.08333, 0.625, 0.08333, 0.75, 0.0, 0.75, 2.98e-08, 0.625, 0.08333, 0.875, 0.04167, 1.0, 2.98e-08, 0.875, 0.08333, 0.5, 0.08333, 0.625, 2.98e-08, 0.625, 0.0, 0.5, 0.08333, 0.75, 0.08333, 0.875, 2.98e-08, 0.875, 0.0, 0.75, 1.0, 0.5, 1.0, 0.625, 0.9167, 0.625, 0.9167, 0.5, 1.0, 0.75, 1.0, 0.875, 0.9167, 0.875, 0.9167, 0.75, 1.0, 0.625, 1.0, 0.75, 0.9167, 0.75, 0.9167, 0.625, 1.0, 0.875, 0.9583, 1.0, 0.9167, 0.875, 0.9167, 0.75, 0.9167, 0.875, 0.8333, 0.875, 0.8333, 0.75, 0.9167, 0.625, 0.9167, 0.75, 0.8333, 0.75, 0.8333, 0.625, 0.9167, 0.875, 0.875, 1.0, 0.8333, 0.875, 0.9167, 0.5, 0.9167, 0.625, 0.8333, 0.625, 0.8333, 0.5, 0.8333, 0.625, 0.8333, 0.75, 0.75, 0.75, 0.75, 0.625, 0.8333, 0.875, 0.7917, 1.0, 0.75, 0.875, 0.8333, 0.5, 0.8333, 0.625, 0.75, 0.625, 0.75, 0.5, 0.8333, 0.75, 0.8333, 0.875, 0.75, 0.875, 0.75, 0.75])
me_cylinder.update()

# ---- objects
ob_front = bpy.data.objects.new('Front', None)
ob_side = bpy.data.objects.new('Side', None)
ob_cylinder = bpy.data.objects.new('Cylinder', me_cylinder)

# ---- transforms, parenting, visibility, modifiers, constraints
ob_front.location = (0.4157, 1.151, 0.7934)
ob_front.rotation_euler = (1.571, -0.0, -0.0)
ob_front.scale = (0.443, 0.443, 0.443)
ob_front.empty_display_type = 'IMAGE'
ob_front.empty_display_size = 5.0
ob_side.location = (-2.934, -0.538, 0.7879)
ob_side.rotation_euler = (1.571, -0.0, 1.571)
ob_side.scale = (0.443, 0.443, 0.443)
ob_side.empty_display_type = 'IMAGE'
ob_side.empty_display_size = 5.0
ob_cylinder.location = (1.424e-05, 0.02453, 1.065)
ob_cylinder.scale = (0.1093, 0.1093, 0.1093)
_m = ob_cylinder.modifiers.new('Mirror', 'MIRROR')
_m = ob_cylinder.modifiers.new('Subdivision', 'SUBSURF')

# ---- collection membership
col_reference_images.objects.link(ob_front)
col_reference_images.objects.link(ob_side)
col_mesh.objects.link(ob_cylinder)

# ---- scene / render settings (as saved in the file)
scene.frame_start = 1; scene.frame_end = 250; scene.frame_set(1)
scene.render.engine = 'BLENDER_EEVEE_NEXT'
scene.render.bake_bias = 0.0
scene.render.bake_samples = 0
scene.cycles.sampling_pattern = 'TABULATED_SOBOL'
scene.eevee.use_volume_custom_range = False
bpy.context.view_layer.update()

# ---- added for rendering (the .blend has no active camera and no usable light): camera, sun
cam_auto = bpy.data.cameras.new('AutoCamera')
cam_auto.lens = 50.0
cam_auto.sensor_width = 36.0
cam_auto.clip_end = 1000.0
ob_auto_camera = bpy.data.objects.new('AutoCamera', cam_auto)
scene.collection.objects.link(ob_auto_camera)
ob_auto_camera.location = (1.45701, -1.72335, 1.91855)
ob_auto_camera.rotation_euler = (1.09748, -7.21219e-08, 0.694738)
scene.camera = ob_auto_camera
light_auto_sun = bpy.data.lights.new('AutoSun', 'SUN')
light_auto_sun.energy = 3.0
light_auto_sun.angle = 0.0523599
ob_auto_sun = bpy.data.objects.new('AutoSun', light_auto_sun)
scene.collection.objects.link(ob_auto_sun)
ob_auto_sun.rotation_euler = (0.872665, 0.174533, 0.523599)
bpy.context.view_layer.update()
